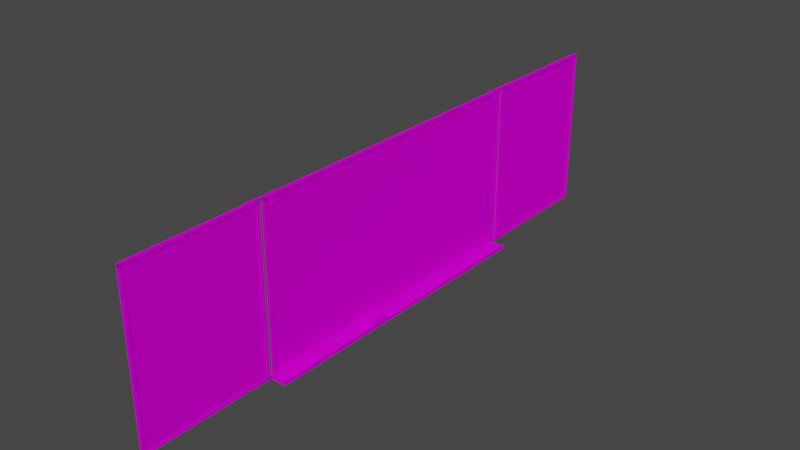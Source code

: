 # Source: ChalkBoard.blend  (saved by Blender 3.4.6; exported with 4.5.12 LTS)
import bpy
from mathutils import Matrix  # noqa: F401  (used for matrix-valued properties, if any)

bpy.ops.wm.read_factory_settings(use_empty=True)
scene = bpy.context.scene
scene.name = 'Scene'

# ---- collections
col_collection = bpy.data.collections.new('Collection'); scene.collection.children.link(col_collection)

# ---- images (referenced by path relative to the original .blend; pixels are not part of the script)
import os
ASSET_DIR = os.environ.get("B2B_ASSET_DIR", "")  # directory of the original .blend (textures are referenced by path, not embedded)
HERE = os.path.dirname(os.path.abspath(__file__))  # packed textures are extracted next to this script under _unpacked/

def load_image(name, relpath, width, height, colorspace="sRGB"):
    """Load a texture the original file referenced (path relative to the .blend, or extracted next to this script)."""
    p = next((c for c in (os.path.join(HERE, relpath), os.path.join(ASSET_DIR, relpath)) if relpath and os.path.exists(c)), "")
    if p:
        img = bpy.data.images.load(p, check_existing=True)
        img.name = name
    else:  # same state as the original file: an image datablock whose file is absent (Cycles renders it pink)
        img = bpy.data.images.new(name, width, height)
        img.source = "FILE"
        img.filepath = "//" + (relpath or name)
    img.colorspace_settings.name = colorspace
    return img
img_tex_tablica_napisy_jpg = load_image('tex_tablica_napisy.jpg', 'textures/tex_tablica_napisy.jpg', 1024, 1024, 'sRGB')
img_tex_tablica_metalness_png = load_image('tex_tablica_metalness.png', 'textures/tex_tablica_metalness.png', 1024, 1024, 'sRGB')
img_tablica_polka_texture_png = load_image('tablica_polka_texture.png', 'textures/tablica_polka_texture.png', 1024, 1024, 'sRGB')
img_tablica_polka_metalness_png = load_image('tablica_polka_metalness.png', 'textures/tablica_polka_metalness.png', 1024, 1024, 'sRGB')

# ---- materials (node trees are filled in below, after node groups)
mat_wire_184228153 = bpy.data.materials.new('wire_184228153')
mat_wire_184228153.use_transparent_shadow = False
mat_wire_184228153.roughness = 1.0
mat_wire_154215229 = bpy.data.materials.new('wire_154215229')
mat_wire_154215229.use_transparent_shadow = False
mat_wire_154215229.roughness = 1.0

# ---- material node trees
mat_wire_184228153.use_nodes = True; mat_wire_184228153.node_tree.nodes.clear()
_N = mat_wire_184228153.node_tree.nodes; _L = mat_wire_184228153.node_tree.links
n0 = _N.new('ShaderNodeOutputMaterial'); n0.name = 'Material Output'; n0.location = (280, 300)
n1 = _N.new('ShaderNodeBsdfPrincipled'); n1.name = 'Principled BSDF'; n1.location = (0, 300)
n1.distribution = 'GGX'
n1.subsurface_method = 'RANDOM_WALK_SKIN'
n1.inputs[2].default_value = 1.0
n1.inputs[3].default_value = 1.45
n1.inputs[13].default_value = 0.0
n1.inputs[27].default_value = (0.0, 0.0, 0.0, 1.0)
n1.inputs[28].default_value = 1.0
n2 = _N.new('ShaderNodeTexImage'); n2.name = 'Image Texture'; n2.location = (-334, 218)
n2.image = img_tex_tablica_napisy_jpg
n3 = _N.new('ShaderNodeTexCoord'); n3.name = 'Texture Coordinate'; n3.location = (-877, 171)
n4 = _N.new('ShaderNodeMapping'); n4.name = 'Mapping'; n4.location = (-697, 171)
n5 = _N.new('ShaderNodeTexImage'); n5.name = 'Image Texture.001'; n5.location = (-344, -85)
n5.image = img_tex_tablica_metalness_png
_L.new(n1.outputs[0], n0.inputs[0])
_L.new(n4.outputs[0], n2.inputs[0])
_L.new(n3.outputs[2], n4.inputs[0])
_L.new(n2.outputs[0], n1.inputs[0])
_L.new(n4.outputs[0], n5.inputs[0])
_L.new(n5.outputs[0], n1.inputs[1])
n0.is_active_output = True
mat_wire_154215229.use_nodes = True; mat_wire_154215229.node_tree.nodes.clear()
_N = mat_wire_154215229.node_tree.nodes; _L = mat_wire_154215229.node_tree.links
n0 = _N.new('ShaderNodeOutputMaterial'); n0.name = 'Material Output'; n0.location = (280, 300)
n1 = _N.new('ShaderNodeBsdfPrincipled'); n1.name = 'Principled BSDF'; n1.location = (0, 300)
n1.distribution = 'GGX'
n1.subsurface_method = 'RANDOM_WALK_SKIN'
n1.inputs[2].default_value = 1.0
n1.inputs[3].default_value = 1.45
n1.inputs[13].default_value = 0.0
n1.inputs[27].default_value = (0.0, 0.0, 0.0, 1.0)
n1.inputs[28].default_value = 1.0
n2 = _N.new('ShaderNodeMapping'); n2.name = 'Mapping'; n2.location = (-498, 150)
n3 = _N.new('ShaderNodeTexCoord'); n3.name = 'Texture Coordinate'; n3.location = (-678, 150)
n4 = _N.new('ShaderNodeTexImage'); n4.name = 'Image Texture'; n4.location = (-318, 190)
n4.image = img_tablica_polka_texture_png
n5 = _N.new('ShaderNodeTexImage'); n5.name = 'Image Texture.001'; n5.location = (-324, -109)
n5.image = img_tablica_polka_metalness_png
_L.new(n1.outputs[0], n0.inputs[0])
_L.new(n2.outputs[0], n4.inputs[0])
_L.new(n3.outputs[2], n2.inputs[0])
_L.new(n2.outputs[0], n5.inputs[0])
_L.new(n4.outputs[0], n1.inputs[0])
_L.new(n5.outputs[0], n1.inputs[1])
n0.is_active_output = True

# ---- world
world_world = bpy.data.worlds.new('World'); scene.world = world_world
world_world.use_nodes = True; world_world.node_tree.nodes.clear()
_N = world_world.node_tree.nodes; _L = world_world.node_tree.links
n0 = _N.new('ShaderNodeOutputWorld'); n0.name = 'World Output'; n0.location = (300, 300)
n1 = _N.new('ShaderNodeBackground'); n1.name = 'Background'; n1.location = (10, 300)
n1.inputs[0].default_value = (0.05088, 0.05088, 0.05088, 1.0)
_L.new(n1.outputs[0], n0.inputs[0])
n0.is_active_output = True
world_world.color = (0.05088, 0.05088, 0.05088)
world_world.use_sun_shadow = False
world_world.sun_shadow_jitter_overblur = 0.0

# ---- meshes
me_box002 = bpy.data.meshes.new('Box002')
me_box002.from_pydata([(99.11, -49.01, 0.2578), (177.5, -49.01, 0.2578), (177.5, 48.99, 0.2578), (99.11, 48.99, 0.2578), (98.3, 48.51, -1.242), (98.3, 50.01, -1.242), (178.3, 50.01, -1.242), (178.3, 48.51, -1.242), (98.3, 48.51, 0.7578), (178.3, 48.51, 0.7578), (178.3, 50.01, 0.7578), (98.3, 50.01, 0.7578), (176.8, -50.01, -1.242), (176.8, 49.99, -1.242), (178.3, 49.99, -1.242), (178.3, -50.01, -1.242), (176.8, -50.01, 0.7578), (178.3, -50.01, 0.7578), (178.3, 49.99, 0.7578), (176.8, 49.99, 0.7578), (98.3, -50.0, -1.242), (98.3, -48.5, -1.242), (178.3, -48.5, -1.242), (178.3, -50.0, -1.242), (98.3, -50.0, 0.7578), (178.3, -50.0, 0.7578), (178.3, -48.5, 0.7578), (98.3, -48.5, 0.7578), (93.63, -50.01, -1.242), (93.63, 49.99, -1.242), (95.13, 49.99, -1.242), (95.13, -50.01, -1.242), (93.63, -50.01, 0.7578), (95.13, -50.01, 0.7578), (95.13, 49.99, 0.7578), (93.63, 49.99, 0.7578), (-94.84, -50.02, -1.242), (-94.84, -48.52, -1.242), (95.16, -48.52, -1.242), (95.16, -50.02, -1.242), (-94.84, -50.02, 0.7578), (95.16, -50.02, 0.7578), (95.16, -48.52, 0.7578), (-94.84, -48.52, 0.7578), (-92.94, -49.01, 0.2578), (93.26, -49.01, 0.2578), (93.26, 48.99, 0.2578), (-92.94, 48.99, 0.2578), (89.36, -45.36, 1.03), (89.36, -44.68, 0.8101), (88.96, -44.81, 0.8101), (88.71, -45.15, 0.8101), (88.71, -45.57, 0.8101), (88.96, -45.91, 0.8101), (89.36, -46.04, 0.8101), (89.75, -45.91, 0.8101), (90.0, -45.57, 0.8101), (90.0, -45.15, 0.8101), (89.75, -44.81, 0.8101), (89.36, -44.26, 0.2334), (88.71, -44.47, 0.2334), (88.31, -45.02, 0.2334), (88.31, -45.7, 0.2334), (88.71, -46.25, 0.2334), (89.36, -46.46, 0.2334), (90.0, -46.25, 0.2334), (90.4, -45.7, 0.2334), (90.4, -45.02, 0.2334), (90.0, -44.47, 0.2334), (89.36, 45.35, 1.03), (89.36, 46.03, 0.8101), (88.96, 45.9, 0.8101), (88.71, 45.56, 0.8101), (88.71, 45.14, 0.8101), (88.96, 44.81, 0.8101), (89.36, 44.68, 0.8101), (89.75, 44.81, 0.8101), (90.0, 45.14, 0.8101), (90.0, 45.56, 0.8101), (89.75, 45.9, 0.8101), (89.36, 46.45, 0.2334), (88.71, 46.24, 0.2334), (88.31, 45.69, 0.2334), (88.31, 45.02, 0.2334), (88.71, 44.47, 0.2334), (89.36, 44.26, 0.2334), (90.0, 44.47, 0.2334), (90.4, 45.02, 0.2334), (90.4, 45.69, 0.2334), (90.0, 46.24, 0.2334), (-94.84, 48.49, -1.242), (-94.84, 49.99, -1.242), (95.16, 49.99, -1.242), (95.16, 48.49, -1.242), (-94.84, 48.49, 0.7578), (95.16, 48.49, 0.7578), (95.16, 49.99, 0.7578), (-94.84, 49.99, 0.7578), (96.76, 49.98, -0.9522), (96.76, 50.48, -0.9522), (108.3, 50.48, -0.9522), (108.3, 49.98, -0.9522), (96.76, 49.98, 0.5478), (108.3, 49.98, 0.5478), (108.3, 50.48, 0.5478), (96.76, 50.48, 0.5478), (98.25, -50.01, -1.242), (98.25, 49.99, -1.242), (99.75, 49.99, -1.242), (99.75, -50.01, -1.242), (98.25, -50.01, 0.7578), (99.75, -50.01, 0.7578), (99.75, 49.99, 0.7578), (98.25, 49.99, 0.7578), (96.76, 51.03, -0.123), (96.76, 50.81, -0.4655), (96.56, 50.81, -0.4001), (96.44, 50.81, -0.2289), (96.44, 50.81, -0.01719), (96.56, 50.81, 0.154), (96.76, 50.81, 0.2194), (96.97, 50.81, 0.154), (97.09, 50.81, -0.01719), (97.09, 50.81, -0.2289), (96.97, 50.81, -0.4001), (96.76, 50.24, -0.6772), (96.44, 50.24, -0.5714), (96.24, 50.24, -0.2943), (96.24, 50.24, 0.04821), (96.44, 50.24, 0.3253), (96.76, 50.24, 0.4311), (97.09, 50.24, 0.3253), (97.29, 50.24, 0.04821), (97.29, 50.24, -0.2943), (97.09, 50.24, -0.5714), (85.17, 49.98, -0.9522), (85.17, 50.48, -0.9522), (96.75, 50.48, -0.9522), (96.75, 49.98, -0.9522), (85.17, 49.98, 0.5478), (96.75, 49.98, 0.5478), (96.75, 50.48, 0.5478), (85.17, 50.48, 0.5478), (85.17, -50.52, -0.9522), (85.17, -50.02, -0.9522), (96.75, -50.02, -0.9522), (96.75, -50.52, -0.9522), (85.17, -50.52, 0.5478), (96.75, -50.52, 0.5478), (96.75, -50.02, 0.5478), (85.17, -50.02, 0.5478), (96.76, -50.52, -0.9522), (96.76, -50.02, -0.9522), (108.3, -50.02, -0.9522), (108.3, -50.52, -0.9522), (96.76, -50.52, 0.5478), (108.3, -50.52, 0.5478), (108.3, -50.02, 0.5478), (96.76, -50.02, 0.5478), (96.76, -51.11, -0.2236), (96.76, -50.92, 0.1368), (96.56, -50.92, 0.07161), (96.44, -50.9, -0.099), (96.44, -50.88, -0.3098), (96.56, -50.87, -0.4804), (96.76, -50.86, -0.5456), (96.97, -50.87, -0.4804), (97.09, -50.88, -0.3098), (97.09, -50.9, -0.099), (96.97, -50.92, 0.07161), (96.76, -50.37, 0.3979), (96.44, -50.36, 0.2925), (96.24, -50.33, 0.01651), (96.24, -50.3, -0.3247), (96.44, -50.28, -0.6007), (96.76, -50.27, -0.7061), (97.09, -50.28, -0.6007), (97.29, -50.3, -0.3247), (97.29, -50.33, 0.01651), (97.09, -50.36, 0.2925), (-108.0, -50.52, -0.9522), (-108.0, -50.02, -0.9522), (-96.41, -50.02, -0.9522), (-96.41, -50.52, -0.9522), (-108.0, -50.52, 0.5478), (-96.41, -50.52, 0.5478), (-96.41, -50.02, 0.5478), (-108.0, -50.02, 0.5478), (-96.41, -50.52, -0.9522), (-96.41, -50.02, -0.9522), (-84.83, -50.02, -0.9522), (-84.83, -50.52, -0.9522), (-96.41, -50.52, 0.5478), (-84.83, -50.52, 0.5478), (-84.83, -50.02, 0.5478), (-96.41, -50.02, 0.5478), (-96.4, -51.11, -0.2236), (-96.4, -50.92, 0.1368), (-96.6, -50.92, 0.07161), (-96.73, -50.9, -0.099), (-96.73, -50.88, -0.3098), (-96.6, -50.87, -0.4804), (-96.4, -50.86, -0.5456), (-96.2, -50.87, -0.4804), (-96.07, -50.88, -0.3098), (-96.07, -50.9, -0.099), (-96.2, -50.92, 0.07161), (-96.4, -50.37, 0.3979), (-96.73, -50.36, 0.2925), (-96.93, -50.33, 0.01651), (-96.93, -50.3, -0.3247), (-96.73, -50.28, -0.6007), (-96.4, -50.27, -0.7061), (-96.07, -50.28, -0.6007), (-95.87, -50.3, -0.3247), (-95.87, -50.33, 0.01651), (-96.07, -50.36, 0.2925), (-90.06, -45.36, 1.03), (-90.06, -44.68, 0.8101), (-90.46, -44.81, 0.8101), (-90.71, -45.15, 0.8101), (-90.71, -45.57, 0.8101), (-90.46, -45.91, 0.8101), (-90.06, -46.04, 0.8101), (-89.66, -45.91, 0.8101), (-89.42, -45.57, 0.8101), (-89.42, -45.15, 0.8101), (-89.66, -44.81, 0.8101), (-90.06, -44.26, 0.2334), (-90.71, -44.47, 0.2334), (-91.1, -45.02, 0.2334), (-91.1, -45.7, 0.2334), (-90.71, -46.25, 0.2334), (-90.06, -46.46, 0.2334), (-89.42, -46.25, 0.2334), (-89.02, -45.7, 0.2334), (-89.02, -45.02, 0.2334), (-89.42, -44.47, 0.2334), (-94.84, -50.01, -1.242), (-94.84, 49.99, -1.242), (-93.34, 49.99, -1.242), (-93.34, -50.01, -1.242), (-94.84, -50.01, 0.7578), (-93.34, -50.01, 0.7578), (-93.34, 49.99, 0.7578), (-94.84, 49.99, 0.7578), (-99.79, -50.01, -1.242), (-99.79, 49.99, -1.242), (-98.29, 49.99, -1.242), (-98.29, -50.01, -1.242), (-99.79, -50.01, 0.7578), (-98.29, -50.01, 0.7578), (-98.29, 49.99, 0.7578), (-99.79, 49.99, 0.7578), (-178.3, -50.0, -1.242), (-178.3, -48.5, -1.242), (-98.32, -48.5, -1.242), (-98.32, -50.0, -1.242), (-178.3, -50.0, 0.7578), (-98.32, -50.0, 0.7578), (-98.32, -48.5, 0.7578), (-178.3, -48.5, 0.7578), (-90.06, 45.63, 1.03), (-90.06, 46.31, 0.8101), (-90.46, 46.18, 0.8101), (-90.71, 45.84, 0.8101), (-90.71, 45.42, 0.8101), (-90.46, 45.08, 0.8101), (-90.06, 44.95, 0.8101), (-89.66, 45.08, 0.8101), (-89.42, 45.42, 0.8101), (-89.42, 45.84, 0.8101), (-89.66, 46.18, 0.8101), (-90.06, 46.73, 0.2334), (-90.71, 46.52, 0.2334), (-91.1, 45.97, 0.2334), (-91.1, 45.29, 0.2334), (-90.71, 44.74, 0.2334), (-90.06, 44.53, 0.2334), (-89.42, 44.74, 0.2334), (-89.02, 45.29, 0.2334), (-89.02, 45.97, 0.2334), (-89.42, 46.52, 0.2334), (-96.43, 51.03, -0.123), (-96.43, 50.81, -0.4655), (-96.64, 50.81, -0.4001), (-96.76, 50.81, -0.2289), (-96.76, 50.81, -0.01719), (-96.64, 50.81, 0.154), (-96.43, 50.81, 0.2194), (-96.23, 50.81, 0.154), (-96.11, 50.81, -0.01719), (-96.11, 50.81, -0.2289), (-96.23, 50.81, -0.4001), (-96.43, 50.24, -0.6772), (-96.76, 50.24, -0.5714), (-96.96, 50.24, -0.2943), (-96.96, 50.24, 0.04821), (-96.76, 50.24, 0.3253), (-96.43, 50.24, 0.4311), (-96.11, 50.24, 0.3253), (-95.91, 50.24, 0.04821), (-95.91, 50.24, -0.2943), (-96.11, 50.24, -0.5714), (-96.44, 49.98, -0.9522), (-96.44, 50.48, -0.9522), (-84.86, 50.48, -0.9522), (-84.86, 49.98, -0.9522), (-96.44, 49.98, 0.5478), (-84.86, 49.98, 0.5478), (-84.86, 50.48, 0.5478), (-96.44, 50.48, 0.5478), (-108.0, 49.98, -0.9522), (-108.0, 50.48, -0.9522), (-96.44, 50.48, -0.9522), (-96.44, 49.98, -0.9522), (-108.0, 49.98, 0.5478), (-96.44, 49.98, 0.5478), (-96.44, 50.48, 0.5478), (-108.0, 50.48, 0.5478), (-178.3, 48.49, -1.242), (-178.3, 49.99, -1.242), (-98.32, 49.99, -1.242), (-98.32, 48.49, -1.242), (-178.3, 48.49, 0.7578), (-98.32, 48.49, 0.7578), (-98.32, 49.99, 0.7578), (-178.3, 49.99, 0.7578), (-178.4, -50.01, -1.242), (-178.4, 49.99, -1.242), (-176.9, 49.99, -1.242), (-176.9, -50.01, -1.242), (-178.4, -50.01, 0.7578), (-176.9, -50.01, 0.7578), (-176.9, 49.99, 0.7578), (-178.4, 49.99, 0.7578), (-177.6, -49.05, 0.2578), (-99.1, -49.05, 0.2578), (-99.1, 49.03, 0.2578), (-177.6, 49.03, 0.2578)], [], [(0, 1, 2, 3), (4, 5, 6, 7), (8, 9, 10, 11), (4, 7, 9, 8), (7, 6, 10, 9), (6, 5, 11, 10), (5, 4, 8, 11), (12, 13, 14, 15), (16, 17, 18, 19), (12, 15, 17, 16), (15, 14, 18, 17), (14, 13, 19, 18), (13, 12, 16, 19), (20, 21, 22, 23), (24, 25, 26, 27), (20, 23, 25, 24), (23, 22, 26, 25), (22, 21, 27, 26), (21, 20, 24, 27), (28, 29, 30, 31), (32, 33, 34, 35), (28, 31, 33, 32), (31, 30, 34, 33), (30, 29, 35, 34), (29, 28, 32, 35), (36, 37, 38, 39), (40, 41, 42, 43), (36, 39, 41, 40), (39, 38, 42, 41), (38, 37, 43, 42), (37, 36, 40, 43), (44, 45, 46, 47), (48, 49, 50), (48, 50, 51), (48, 51, 52), (48, 52, 53), (48, 53, 54), (48, 54, 55), (48, 55, 56), (48, 56, 57), (48, 57, 58), (48, 58, 49), (49, 59, 60, 50), (50, 60, 61, 51), (51, 61, 62, 52), (52, 62, 63, 53), (53, 63, 64, 54), (54, 64, 65, 55), (55, 65, 66, 56), (56, 66, 67, 57), (57, 67, 68, 58), (58, 68, 59, 49), (69, 70, 71), (69, 71, 72), (69, 72, 73), (69, 73, 74), (69, 74, 75), (69, 75, 76), (69, 76, 77), (69, 77, 78), (69, 78, 79), (69, 79, 70), (70, 80, 81, 71), (71, 81, 82, 72), (72, 82, 83, 73), (73, 83, 84, 74), (74, 84, 85, 75), (75, 85, 86, 76), (76, 86, 87, 77), (77, 87, 88, 78), (78, 88, 89, 79), (79, 89, 80, 70), (90, 91, 92, 93), (94, 95, 96, 97), (90, 93, 95, 94), (93, 92, 96, 95), (92, 91, 97, 96), (91, 90, 94, 97), (98, 99, 100, 101), (102, 103, 104, 105), (98, 101, 103, 102), (101, 100, 104, 103), (100, 99, 105, 104), (99, 98, 102, 105), (106, 107, 108, 109), (110, 111, 112, 113), (106, 109, 111, 110), (109, 108, 112, 111), (108, 107, 113, 112), (107, 106, 110, 113), (114, 115, 116), (114, 116, 117), (114, 117, 118), (114, 118, 119), (114, 119, 120), (114, 120, 121), (114, 121, 122), (114, 122, 123), (114, 123, 124), (114, 124, 115), (115, 125, 126, 116), (116, 126, 127, 117), (117, 127, 128, 118), (118, 128, 129, 119), (119, 129, 130, 120), (120, 130, 131, 121), (121, 131, 132, 122), (122, 132, 133, 123), (123, 133, 134, 124), (124, 134, 125, 115), (135, 136, 137, 138), (139, 140, 141, 142), (135, 138, 140, 139), (138, 137, 141, 140), (137, 136, 142, 141), (136, 135, 139, 142), (143, 144, 145, 146), (147, 148, 149, 150), (143, 146, 148, 147), (146, 145, 149, 148), (145, 144, 150, 149), (144, 143, 147, 150), (151, 152, 153, 154), (155, 156, 157, 158), (151, 154, 156, 155), (154, 153, 157, 156), (153, 152, 158, 157), (152, 151, 155, 158), (159, 160, 161), (159, 161, 162), (159, 162, 163), (159, 163, 164), (159, 164, 165), (159, 165, 166), (159, 166, 167), (159, 167, 168), (159, 168, 169), (159, 169, 160), (160, 170, 171, 161), (161, 171, 172, 162), (162, 172, 173, 163), (163, 173, 174, 164), (164, 174, 175, 165), (165, 175, 176, 166), (166, 176, 177, 167), (167, 177, 178, 168), (168, 178, 179, 169), (169, 179, 170, 160), (180, 181, 182, 183), (184, 185, 186, 187), (180, 183, 185, 184), (183, 182, 186, 185), (182, 181, 187, 186), (181, 180, 184, 187), (188, 189, 190, 191), (192, 193, 194, 195), (188, 191, 193, 192), (191, 190, 194, 193), (190, 189, 195, 194), (189, 188, 192, 195), (196, 197, 198), (196, 198, 199), (196, 199, 200), (196, 200, 201), (196, 201, 202), (196, 202, 203), (196, 203, 204), (196, 204, 205), (196, 205, 206), (196, 206, 197), (197, 207, 208, 198), (198, 208, 209, 199), (199, 209, 210, 200), (200, 210, 211, 201), (201, 211, 212, 202), (202, 212, 213, 203), (203, 213, 214, 204), (204, 214, 215, 205), (205, 215, 216, 206), (206, 216, 207, 197), (217, 218, 219), (217, 219, 220), (217, 220, 221), (217, 221, 222), (217, 222, 223), (217, 223, 224), (217, 224, 225), (217, 225, 226), (217, 226, 227), (217, 227, 218), (218, 228, 229, 219), (219, 229, 230, 220), (220, 230, 231, 221), (221, 231, 232, 222), (222, 232, 233, 223), (223, 233, 234, 224), (224, 234, 235, 225), (225, 235, 236, 226), (226, 236, 237, 227), (227, 237, 228, 218), (238, 239, 240, 241), (242, 243, 244, 245), (238, 241, 243, 242), (241, 240, 244, 243), (240, 239, 245, 244), (239, 238, 242, 245), (246, 247, 248, 249), (250, 251, 252, 253), (246, 249, 251, 250), (249, 248, 252, 251), (248, 247, 253, 252), (247, 246, 250, 253), (254, 255, 256, 257), (258, 259, 260, 261), (254, 257, 259, 258), (257, 256, 260, 259), (256, 255, 261, 260), (255, 254, 258, 261), (262, 263, 264), (262, 264, 265), (262, 265, 266), (262, 266, 267), (262, 267, 268), (262, 268, 269), (262, 269, 270), (262, 270, 271), (262, 271, 272), (262, 272, 263), (263, 273, 274, 264), (264, 274, 275, 265), (265, 275, 276, 266), (266, 276, 277, 267), (267, 277, 278, 268), (268, 278, 279, 269), (269, 279, 280, 270), (270, 280, 281, 271), (271, 281, 282, 272), (272, 282, 273, 263), (283, 284, 285), (283, 285, 286), (283, 286, 287), (283, 287, 288), (283, 288, 289), (283, 289, 290), (283, 290, 291), (283, 291, 292), (283, 292, 293), (283, 293, 284), (284, 294, 295, 285), (285, 295, 296, 286), (286, 296, 297, 287), (287, 297, 298, 288), (288, 298, 299, 289), (289, 299, 300, 290), (290, 300, 301, 291), (291, 301, 302, 292), (292, 302, 303, 293), (293, 303, 294, 284), (304, 305, 306, 307), (308, 309, 310, 311), (304, 307, 309, 308), (307, 306, 310, 309), (306, 305, 311, 310), (305, 304, 308, 311), (312, 313, 314, 315), (316, 317, 318, 319), (312, 315, 317, 316), (315, 314, 318, 317), (314, 313, 319, 318), (313, 312, 316, 319), (320, 321, 322, 323), (324, 325, 326, 327), (320, 323, 325, 324), (323, 322, 326, 325), (322, 321, 327, 326), (321, 320, 324, 327), (328, 329, 330, 331), (332, 333, 334, 335), (328, 331, 333, 332), (331, 330, 334, 333), (330, 329, 335, 334), (329, 328, 332, 335), (336, 337, 338, 339)])
_uv = me_box002.uv_layers.new(name='UVMap')
_uv.uv.foreach_set('vector', [0.3341, 0.5807, 0.5606, 0.5807, 0.5606, 0.8637, 0.3341, 0.8637, 0.251, 0.8869, 0.251, 0.8912, 0.02, 0.8912, 0.02, 0.8869, 0.2785, 0.8869, 0.5095, 0.8869, 0.5095, 0.8912, 0.2785, 0.8912, 0.2785, 0.9743, 0.5095, 0.9743, 0.5095, 0.98, 0.2785, 0.98, 0.5847, 0.7994, 0.589, 0.7994, 0.589, 0.805, 0.5847, 0.805, 0.6642, 0.8272, 0.8952, 0.8272, 0.8952, 0.8329, 0.6642, 0.8329, 0.5847, 0.5767, 0.589, 0.5767, 0.589, 0.5824, 0.5847, 0.5824, 0.8402, 0.1393, 0.8402, 0.4274, 0.8352, 0.4274, 0.8352, 0.1393, 0.6125, 0.1393, 0.6175, 0.1393, 0.6175, 0.4274, 0.6125, 0.4274, 0.9226, 0.4176, 0.927, 0.4176, 0.927, 0.4233, 0.9226, 0.4233, 0.02, 0.7198, 0.3088, 0.7198, 0.3088, 0.7255, 0.02, 0.7255, 0.9545, 0.4176, 0.9588, 0.4176, 0.9588, 0.4233, 0.9545, 0.4233, 0.5926, 0.0518, 0.8814, 0.0518, 0.8814, 0.0575, 0.5926, 0.0575, 0.5095, 0.9147, 0.5095, 0.919, 0.2785, 0.919, 0.2785, 0.9147, 0.02, 0.9147, 0.251, 0.9147, 0.251, 0.919, 0.02, 0.919, 0.2785, 0.9425, 0.5095, 0.9425, 0.5095, 0.9482, 0.2785, 0.9482, 0.5847, 0.7676, 0.589, 0.7676, 0.589, 0.7732, 0.5847, 0.7732, 0.6642, 0.859, 0.8952, 0.859, 0.8952, 0.8647, 0.6642, 0.8647, 0.5847, 0.5449, 0.589, 0.5449, 0.589, 0.5505, 0.5847, 0.5505, 0.868, 0.1393, 0.868, 0.4274, 0.863, 0.4274, 0.863, 0.1393, 0.7238, 0.1393, 0.7289, 0.1393, 0.7289, 0.4274, 0.7238, 0.4274, 0.5847, 0.7039, 0.589, 0.7039, 0.589, 0.7096, 0.5847, 0.7096, 0.02, 0.6085, 0.3088, 0.6085, 0.3088, 0.6142, 0.02, 0.6142, 0.9226, 0.9226, 0.927, 0.9226, 0.927, 0.9283, 0.9226, 0.9283, 0.02, 0.6363, 0.3088, 0.6363, 0.3088, 0.642, 0.02, 0.642, 0.5637, 0.1472, 0.5636, 0.1567, 0.02, 0.1567, 0.0201, 0.1472, 0.02, 0.2109, 0.5636, 0.2109, 0.5636, 0.2204, 0.0201, 0.2204, 0.02, 0.1154, 0.5649, 0.1154, 0.5649, 0.1249, 0.0201, 0.1249, 0.6125, 0.4852, 0.6168, 0.4852, 0.6168, 0.4909, 0.6125, 0.4909, 0.02, 0.0518, 0.5649, 0.0518, 0.5649, 0.0613, 0.0201, 0.0613, 0.5847, 0.6403, 0.589, 0.6403, 0.589, 0.646, 0.5847, 0.646, 0.02, 0.2745, 0.5577, 0.2745, 0.5577, 0.5575, 0.02, 0.5575, 0.9267, 0.3952, 0.9248, 0.396, 0.9247, 0.3948, 0.9267, 0.3948, 0.9247, 0.3948, 0.925, 0.3937, 0.9269, 0.3944, 0.925, 0.3937, 0.9257, 0.3927, 0.9273, 0.394, 0.9257, 0.3927, 0.9268, 0.3921, 0.9277, 0.3939, 0.9268, 0.3921, 0.9279, 0.3918, 0.9282, 0.3939, 0.9279, 0.3918, 0.9291, 0.3921, 0.9286, 0.394, 0.9291, 0.3921, 0.9302, 0.3927, 0.929, 0.3944, 0.9302, 0.3927, 0.9309, 0.3937, 0.9292, 0.3948, 0.9309, 0.3937, 0.9312, 0.3948, 0.9292, 0.3952, 0.9312, 0.3948, 0.9311, 0.396, 0.9248, 0.396, 0.9228, 0.3966, 0.9226, 0.3946, 0.9247, 0.3948, 0.9247, 0.3948, 0.9226, 0.3946, 0.9232, 0.3928, 0.925, 0.3937, 0.925, 0.3937, 0.9232, 0.3928, 0.9244, 0.3912, 0.9257, 0.3927, 0.9257, 0.3927, 0.9244, 0.3912, 0.926, 0.3902, 0.9268, 0.3921, 0.9268, 0.3921, 0.926, 0.3902, 0.9279, 0.3898, 0.9279, 0.3918, 0.9279, 0.3918, 0.9279, 0.3898, 0.9299, 0.3902, 0.9291, 0.3921, 0.9291, 0.3921, 0.9299, 0.3902, 0.9315, 0.3912, 0.9302, 0.3927, 0.9302, 0.3927, 0.9315, 0.3912, 0.9327, 0.3928, 0.9309, 0.3937, 0.9309, 0.3937, 0.9327, 0.3928, 0.9332, 0.3946, 0.9312, 0.3948, 0.9312, 0.3948, 0.9332, 0.3946, 0.9331, 0.3966, 0.9311, 0.396, 0.9267, 0.3674, 0.9248, 0.3682, 0.9247, 0.367, 0.9267, 0.3669, 0.9247, 0.367, 0.925, 0.3658, 0.9269, 0.3665, 0.925, 0.3658, 0.9257, 0.3649, 0.9273, 0.3662, 0.9257, 0.3649, 0.9268, 0.3642, 0.9277, 0.366, 0.9268, 0.3642, 0.9279, 0.364, 0.9282, 0.366, 0.9279, 0.364, 0.9291, 0.3642, 0.9286, 0.3662, 0.9291, 0.3642, 0.9302, 0.3649, 0.929, 0.3665, 0.9302, 0.3649, 0.9309, 0.3658, 0.9292, 0.3669, 0.9309, 0.3658, 0.9312, 0.367, 0.9292, 0.3674, 0.9312, 0.367, 0.9311, 0.3682, 0.9248, 0.3682, 0.9228, 0.3688, 0.9226, 0.3668, 0.9247, 0.367, 0.9247, 0.367, 0.9226, 0.3668, 0.9232, 0.3649, 0.925, 0.3658, 0.925, 0.3658, 0.9232, 0.3649, 0.9244, 0.3634, 0.9257, 0.3649, 0.9257, 0.3649, 0.9244, 0.3634, 0.926, 0.3623, 0.9268, 0.3642, 0.9268, 0.3642, 0.926, 0.3623, 0.9279, 0.362, 0.9279, 0.364, 0.9279, 0.364, 0.9279, 0.362, 0.9299, 0.3623, 0.9291, 0.3642, 0.9291, 0.3642, 0.9299, 0.3623, 0.9315, 0.3634, 0.9302, 0.3649, 0.9302, 0.3649, 0.9315, 0.3634, 0.9327, 0.3649, 0.9309, 0.3658, 0.9309, 0.3658, 0.9327, 0.3649, 0.9332, 0.3668, 0.9312, 0.367, 0.9312, 0.367, 0.9332, 0.3668, 0.9331, 0.3688, 0.9311, 0.3682, 0.5637, 0.1791, 0.5636, 0.1885, 0.02, 0.1885, 0.0201, 0.1791, 0.02, 0.2427, 0.5636, 0.2427, 0.5636, 0.2522, 0.0201, 0.2522, 0.02, 0.0836, 0.5649, 0.0836, 0.5649, 0.0931, 0.0201, 0.0931, 0.9584, 0.362, 0.9628, 0.362, 0.9628, 0.3676, 0.9584, 0.3676, 0.02, 0.02, 0.5649, 0.02, 0.5649, 0.0295, 0.0201, 0.0295, 0.5847, 0.6085, 0.589, 0.6085, 0.589, 0.6142, 0.5847, 0.6142, 0.9601, 0.5489, 0.9601, 0.5503, 0.9266, 0.5503, 0.9266, 0.5489, 0.9266, 0.6562, 0.9601, 0.6562, 0.9601, 0.6577, 0.9266, 0.6577, 0.9226, 0.2785, 0.9561, 0.2785, 0.9561, 0.2827, 0.9226, 0.2827, 0.6165, 0.859, 0.6179, 0.859, 0.6179, 0.8633, 0.6165, 0.8633, 0.9067, 0.1075, 0.9402, 0.1075, 0.9402, 0.1117, 0.9067, 0.1117, 0.6165, 0.7676, 0.6179, 0.7676, 0.6179, 0.7718, 0.6165, 0.7718, 0.7845, 0.1393, 0.7845, 0.4274, 0.7795, 0.4274, 0.7795, 0.1393, 0.5847, 0.1512, 0.5897, 0.1512, 0.5897, 0.4393, 0.5847, 0.4393, 0.6125, 0.5489, 0.6168, 0.5489, 0.6168, 0.5545, 0.6125, 0.5545, 0.02, 0.7477, 0.3088, 0.7477, 0.3088, 0.7533, 0.02, 0.7533, 0.5847, 0.7358, 0.589, 0.7358, 0.589, 0.7414, 0.5847, 0.7414, 0.02, 0.5807, 0.3088, 0.5807, 0.3088, 0.5863, 0.02, 0.5863, 0.9611, 0.8627, 0.96, 0.8623, 0.9603, 0.8618, 0.9613, 0.8624, 0.9603, 0.8618, 0.9608, 0.8613, 0.9616, 0.8622, 0.9608, 0.8613, 0.9613, 0.861, 0.9619, 0.862, 0.9613, 0.861, 0.9619, 0.8609, 0.9623, 0.8619, 0.9619, 0.8609, 0.9625, 0.8608, 0.9626, 0.8619, 0.9625, 0.8608, 0.9631, 0.8609, 0.963, 0.862, 0.9631, 0.8609, 0.9637, 0.861, 0.9633, 0.8622, 0.9637, 0.861, 0.9642, 0.8613, 0.9636, 0.8624, 0.9642, 0.8613, 0.9646, 0.8618, 0.9639, 0.8627, 0.9646, 0.8618, 0.965, 0.8623, 0.96, 0.8623, 0.9584, 0.8614, 0.959, 0.8606, 0.9603, 0.8618, 0.9603, 0.8618, 0.959, 0.8606, 0.9597, 0.8599, 0.9608, 0.8613, 0.9608, 0.8613, 0.9597, 0.8599, 0.9606, 0.8594, 0.9613, 0.861, 0.9613, 0.861, 0.9606, 0.8594, 0.9615, 0.8591, 0.9619, 0.8609, 0.9619, 0.8609, 0.9615, 0.8591, 0.9625, 0.859, 0.9625, 0.8608, 0.9625, 0.8608, 0.9625, 0.859, 0.9635, 0.8591, 0.9631, 0.8609, 0.9631, 0.8609, 0.9635, 0.8591, 0.9644, 0.8594, 0.9637, 0.861, 0.9637, 0.861, 0.9644, 0.8594, 0.9652, 0.8599, 0.9642, 0.8613, 0.9642, 0.8613, 0.9652, 0.8599, 0.9659, 0.8606, 0.9646, 0.8618, 0.9646, 0.8618, 0.9659, 0.8606, 0.9665, 0.8614, 0.965, 0.8623, 0.9561, 0.7636, 0.9561, 0.765, 0.9226, 0.765, 0.9226, 0.7636, 0.02, 0.859, 0.0534, 0.859, 0.0534, 0.8605, 0.02, 0.8605, 0.9226, 0.1393, 0.9561, 0.1393, 0.9561, 0.1435, 0.9226, 0.1435, 0.6165, 0.8312, 0.6179, 0.8312, 0.6179, 0.8354, 0.6165, 0.8354, 0.9266, 0.5727, 0.9601, 0.5727, 0.9601, 0.577, 0.9266, 0.577, 0.6165, 0.6085, 0.6179, 0.6085, 0.6179, 0.6128, 0.6165, 0.6128, 0.9601, 0.4773, 0.9601, 0.4787, 0.9266, 0.4787, 0.9266, 0.4773, 0.9266, 0.6801, 0.9601, 0.6801, 0.9601, 0.6815, 0.9266, 0.6815, 0.9266, 0.7039, 0.9601, 0.7039, 0.9601, 0.7082, 0.9266, 0.7082, 0.6403, 0.5807, 0.6418, 0.5807, 0.6418, 0.5849, 0.6403, 0.5849, 0.9067, 0.0518, 0.9402, 0.0518, 0.9402, 0.0561, 0.9067, 0.0561, 0.6403, 0.5171, 0.6418, 0.5171, 0.6418, 0.5213, 0.6403, 0.5213, 0.9601, 0.4534, 0.9601, 0.4549, 0.9266, 0.4549, 0.9266, 0.4534, 0.9266, 0.525, 0.9601, 0.525, 0.9601, 0.5264, 0.9266, 0.5264, 0.9266, 0.6006, 0.9601, 0.6006, 0.9601, 0.6048, 0.9266, 0.6048, 0.6165, 0.6403, 0.6179, 0.6403, 0.6179, 0.6446, 0.6165, 0.6446, 0.9226, 0.1671, 0.9561, 0.1671, 0.9561, 0.1714, 0.9226, 0.1714, 0.6165, 0.6721, 0.6179, 0.6721, 0.6179, 0.6764, 0.6165, 0.6764, 0.9611, 0.8945, 0.96, 0.8941, 0.9603, 0.8936, 0.9613, 0.8942, 0.9603, 0.8936, 0.9608, 0.8932, 0.9616, 0.894, 0.9608, 0.8932, 0.9613, 0.8929, 0.9619, 0.8938, 0.9613, 0.8929, 0.9619, 0.8927, 0.9623, 0.8938, 0.9619, 0.8927, 0.9625, 0.8926, 0.9626, 0.8938, 0.9625, 0.8926, 0.9631, 0.8927, 0.963, 0.8938, 0.9631, 0.8927, 0.9636, 0.8929, 0.9633, 0.894, 0.9636, 0.8929, 0.9642, 0.8932, 0.9636, 0.8942, 0.9642, 0.8932, 0.9646, 0.8936, 0.9639, 0.8945, 0.9646, 0.8936, 0.965, 0.8941, 0.96, 0.8941, 0.9584, 0.8932, 0.959, 0.8924, 0.9603, 0.8936, 0.9603, 0.8936, 0.959, 0.8924, 0.9597, 0.8917, 0.9608, 0.8932, 0.9608, 0.8932, 0.9597, 0.8917, 0.9606, 0.8912, 0.9613, 0.8929, 0.9613, 0.8929, 0.9606, 0.8912, 0.9615, 0.8909, 0.9619, 0.8927, 0.9619, 0.8927, 0.9615, 0.8909, 0.9625, 0.8908, 0.9625, 0.8926, 0.9625, 0.8926, 0.9625, 0.8908, 0.9634, 0.8909, 0.9631, 0.8927, 0.9631, 0.8927, 0.9634, 0.8909, 0.9644, 0.8912, 0.9636, 0.8929, 0.9636, 0.8929, 0.9644, 0.8912, 0.9652, 0.8917, 0.9642, 0.8932, 0.9642, 0.8932, 0.9652, 0.8917, 0.9659, 0.8924, 0.9646, 0.8936, 0.9646, 0.8936, 0.9659, 0.8924, 0.9665, 0.8932, 0.965, 0.8941, 0.9561, 0.8272, 0.9561, 0.8287, 0.9226, 0.8287, 0.9226, 0.8272, 0.9266, 0.7318, 0.9601, 0.7318, 0.9601, 0.7332, 0.9266, 0.7332, 0.9226, 0.2228, 0.9561, 0.2228, 0.9561, 0.227, 0.9226, 0.227, 0.6165, 0.7039, 0.6179, 0.7039, 0.6179, 0.7082, 0.6165, 0.7082, 0.9067, 0.024, 0.9402, 0.024, 0.9402, 0.0282, 0.9067, 0.0282, 0.6165, 0.7994, 0.6179, 0.7994, 0.6179, 0.8036, 0.6165, 0.8036, 0.1727, 0.859, 0.1727, 0.8605, 0.1393, 0.8605, 0.1393, 0.859, 0.0796, 0.859, 0.1131, 0.859, 0.1131, 0.8605, 0.0796, 0.8605, 0.9226, 0.195, 0.9561, 0.195, 0.9561, 0.1992, 0.9226, 0.1992, 0.5886, 0.859, 0.5901, 0.859, 0.5901, 0.8633, 0.5886, 0.8633, 0.9226, 0.3341, 0.9561, 0.3341, 0.9561, 0.3384, 0.9226, 0.3384, 0.6165, 0.7358, 0.6179, 0.7358, 0.6179, 0.74, 0.6165, 0.74, 0.9253, 0.8945, 0.9242, 0.8941, 0.9245, 0.8936, 0.9255, 0.8942, 0.9245, 0.8936, 0.925, 0.8932, 0.9258, 0.894, 0.925, 0.8932, 0.9255, 0.8929, 0.9261, 0.8938, 0.9255, 0.8929, 0.9261, 0.8927, 0.9265, 0.8938, 0.9261, 0.8927, 0.9267, 0.8926, 0.9269, 0.8938, 0.9267, 0.8926, 0.9273, 0.8927, 0.9272, 0.8938, 0.9273, 0.8927, 0.9279, 0.8929, 0.9275, 0.894, 0.9279, 0.8929, 0.9284, 0.8932, 0.9278, 0.8942, 0.9284, 0.8932, 0.9288, 0.8936, 0.9281, 0.8945, 0.9288, 0.8936, 0.9292, 0.8941, 0.9242, 0.8941, 0.9226, 0.8932, 0.9232, 0.8924, 0.9245, 0.8936, 0.9245, 0.8936, 0.9232, 0.8924, 0.9239, 0.8917, 0.925, 0.8932, 0.925, 0.8932, 0.9239, 0.8917, 0.9248, 0.8912, 0.9255, 0.8929, 0.9255, 0.8929, 0.9248, 0.8912, 0.9257, 0.8909, 0.9261, 0.8927, 0.9261, 0.8927, 0.9257, 0.8909, 0.9267, 0.8908, 0.9267, 0.8926, 0.9267, 0.8926, 0.9267, 0.8908, 0.9277, 0.8909, 0.9273, 0.8927, 0.9273, 0.8927, 0.9277, 0.8909, 0.9286, 0.8912, 0.9279, 0.8929, 0.9279, 0.8929, 0.9286, 0.8912, 0.9294, 0.8917, 0.9284, 0.8932, 0.9284, 0.8932, 0.9294, 0.8917, 0.9301, 0.8924, 0.9288, 0.8936, 0.9288, 0.8936, 0.9301, 0.8924, 0.9307, 0.8932, 0.9292, 0.8941, 0.2825, 0.8088, 0.2806, 0.8096, 0.2805, 0.8084, 0.2825, 0.8083, 0.2805, 0.8084, 0.2808, 0.8072, 0.2828, 0.8079, 0.2808, 0.8072, 0.2815, 0.8062, 0.2831, 0.8076, 0.2815, 0.8062, 0.2826, 0.8056, 0.2835, 0.8074, 0.2826, 0.8056, 0.2838, 0.8054, 0.284, 0.8074, 0.2838, 0.8054, 0.285, 0.8056, 0.2844, 0.8076, 0.285, 0.8056, 0.286, 0.8062, 0.2848, 0.8079, 0.286, 0.8062, 0.2867, 0.8072, 0.285, 0.8083, 0.2867, 0.8072, 0.287, 0.8084, 0.285, 0.8088, 0.287, 0.8084, 0.2869, 0.8096, 0.2806, 0.8096, 0.2787, 0.8101, 0.2785, 0.8082, 0.2805, 0.8084, 0.2805, 0.8084, 0.2785, 0.8082, 0.279, 0.8063, 0.2808, 0.8072, 0.2808, 0.8072, 0.279, 0.8063, 0.2802, 0.8047, 0.2815, 0.8062, 0.2815, 0.8062, 0.2802, 0.8047, 0.2818, 0.8037, 0.2826, 0.8056, 0.2826, 0.8056, 0.2818, 0.8037, 0.2838, 0.8034, 0.2838, 0.8054, 0.2838, 0.8054, 0.2838, 0.8034, 0.2857, 0.8037, 0.285, 0.8056, 0.285, 0.8056, 0.2857, 0.8037, 0.2874, 0.8047, 0.286, 0.8062, 0.286, 0.8062, 0.2874, 0.8047, 0.2885, 0.8063, 0.2867, 0.8072, 0.2867, 0.8072, 0.2885, 0.8063, 0.2891, 0.8082, 0.287, 0.8084, 0.287, 0.8084, 0.2891, 0.8082, 0.2889, 0.8101, 0.2869, 0.8096, 0.8124, 0.1393, 0.8124, 0.4274, 0.8073, 0.4274, 0.8073, 0.1393, 0.6682, 0.1393, 0.6732, 0.1393, 0.6732, 0.4274, 0.6682, 0.4274, 0.6125, 0.4534, 0.6168, 0.4534, 0.6168, 0.4591, 0.6125, 0.4591, 0.5926, 0.0796, 0.8814, 0.0796, 0.8814, 0.0853, 0.5926, 0.0853, 0.5847, 0.5171, 0.589, 0.5171, 0.589, 0.5227, 0.5847, 0.5227, 0.02, 0.6642, 0.3088, 0.6642, 0.3088, 0.6698, 0.02, 0.6698, 0.8959, 0.1393, 0.8959, 0.4274, 0.8908, 0.4274, 0.8908, 0.1393, 0.696, 0.1393, 0.701, 0.1393, 0.701, 0.4274, 0.696, 0.4274, 0.5847, 0.4614, 0.589, 0.4614, 0.589, 0.467, 0.5847, 0.467, 0.5926, 0.024, 0.8814, 0.024, 0.8814, 0.0296, 0.5926, 0.0296, 0.5847, 0.4892, 0.589, 0.4892, 0.589, 0.4949, 0.5847, 0.4949, 0.5926, 0.1075, 0.8814, 0.1075, 0.8814, 0.1131, 0.5926, 0.1131, 0.251, 0.8034, 0.251, 0.8077, 0.02, 0.8077, 0.02, 0.8034, 0.02, 0.8312, 0.251, 0.8312, 0.251, 0.8355, 0.02, 0.8355, 0.6642, 0.8908, 0.8952, 0.8908, 0.8952, 0.8965, 0.6642, 0.8965, 0.5847, 0.6721, 0.589, 0.6721, 0.589, 0.6778, 0.5847, 0.6778, 0.6642, 0.7636, 0.8952, 0.7636, 0.8952, 0.7692, 0.6642, 0.7692, 0.5847, 0.8312, 0.589, 0.8312, 0.589, 0.8368, 0.5847, 0.8368, 0.2825, 0.8366, 0.2806, 0.8374, 0.2805, 0.8362, 0.2825, 0.8362, 0.2805, 0.8362, 0.2808, 0.835, 0.2828, 0.8357, 0.2808, 0.835, 0.2815, 0.8341, 0.2831, 0.8354, 0.2815, 0.8341, 0.2826, 0.8334, 0.2835, 0.8353, 0.2826, 0.8334, 0.2838, 0.8332, 0.284, 0.8353, 0.2838, 0.8332, 0.285, 0.8334, 0.2844, 0.8354, 0.285, 0.8334, 0.286, 0.8341, 0.2848, 0.8357, 0.286, 0.8341, 0.2867, 0.835, 0.285, 0.8362, 0.2867, 0.835, 0.287, 0.8362, 0.285, 0.8366, 0.287, 0.8362, 0.2869, 0.8374, 0.2806, 0.8374, 0.2787, 0.838, 0.2785, 0.836, 0.2805, 0.8362, 0.2805, 0.8362, 0.2785, 0.836, 0.279, 0.8341, 0.2808, 0.835, 0.2808, 0.835, 0.279, 0.8341, 0.2802, 0.8326, 0.2815, 0.8341, 0.2815, 0.8341, 0.2802, 0.8326, 0.2818, 0.8315, 0.2826, 0.8334, 0.2826, 0.8334, 0.2818, 0.8315, 0.2838, 0.8312, 0.2838, 0.8332, 0.2838, 0.8332, 0.2838, 0.8312, 0.2857, 0.8315, 0.285, 0.8334, 0.285, 0.8334, 0.2857, 0.8315, 0.2874, 0.8326, 0.286, 0.8341, 0.286, 0.8341, 0.2874, 0.8326, 0.2885, 0.8341, 0.2867, 0.835, 0.2867, 0.835, 0.2885, 0.8341, 0.2891, 0.836, 0.287, 0.8362, 0.287, 0.8362, 0.2891, 0.836, 0.2889, 0.838, 0.2869, 0.8374, 0.9253, 0.8627, 0.9242, 0.8623, 0.9245, 0.8618, 0.9255, 0.8624, 0.9245, 0.8618, 0.925, 0.8613, 0.9258, 0.8622, 0.925, 0.8613, 0.9255, 0.861, 0.9262, 0.862, 0.9255, 0.861, 0.9261, 0.8609, 0.9265, 0.8619, 0.9261, 0.8609, 0.9267, 0.8608, 0.9269, 0.8619, 0.9267, 0.8608, 0.9273, 0.8609, 0.9272, 0.862, 0.9273, 0.8609, 0.9279, 0.861, 0.9275, 0.8622, 0.9279, 0.861, 0.9284, 0.8613, 0.9278, 0.8624, 0.9284, 0.8613, 0.9288, 0.8618, 0.9281, 0.8627, 0.9288, 0.8618, 0.9292, 0.8623, 0.9242, 0.8623, 0.9226, 0.8614, 0.9232, 0.8606, 0.9245, 0.8618, 0.9245, 0.8618, 0.9232, 0.8606, 0.9239, 0.8599, 0.925, 0.8613, 0.925, 0.8613, 0.9239, 0.8599, 0.9248, 0.8594, 0.9255, 0.861, 0.9255, 0.861, 0.9248, 0.8594, 0.9257, 0.8591, 0.9261, 0.8609, 0.9261, 0.8609, 0.9257, 0.8591, 0.9267, 0.859, 0.9267, 0.8608, 0.9267, 0.8608, 0.9267, 0.859, 0.9277, 0.8591, 0.9273, 0.8609, 0.9273, 0.8609, 0.9277, 0.8591, 0.9286, 0.8594, 0.9279, 0.861, 0.9279, 0.861, 0.9286, 0.8594, 0.9294, 0.8599, 0.9284, 0.8613, 0.9284, 0.8613, 0.9294, 0.8599, 0.9301, 0.8606, 0.9288, 0.8618, 0.9288, 0.8618, 0.9301, 0.8606, 0.9307, 0.8614, 0.9292, 0.8623, 0.9561, 0.7954, 0.9561, 0.7968, 0.9226, 0.7968, 0.9226, 0.7954, 0.9266, 0.5011, 0.9601, 0.5011, 0.9601, 0.5026, 0.9266, 0.5026, 0.9266, 0.6284, 0.9601, 0.6284, 0.9601, 0.6326, 0.9266, 0.6326, 0.6165, 0.5767, 0.6179, 0.5767, 0.6179, 0.5809, 0.6165, 0.5809, 0.9226, 0.3063, 0.9561, 0.3063, 0.9561, 0.3105, 0.9226, 0.3105, 0.6403, 0.5489, 0.6418, 0.5489, 0.6418, 0.5531, 0.6403, 0.5531, 0.2324, 0.859, 0.2324, 0.8605, 0.1989, 0.8605, 0.1989, 0.859, 0.2586, 0.859, 0.292, 0.859, 0.292, 0.8605, 0.2586, 0.8605, 0.9067, 0.0796, 0.9402, 0.0796, 0.9402, 0.0839, 0.9067, 0.0839, 0.6403, 0.4534, 0.6418, 0.4534, 0.6418, 0.4577, 0.6403, 0.4577, 0.9226, 0.2506, 0.9561, 0.2506, 0.9561, 0.2549, 0.9226, 0.2549, 0.6403, 0.4852, 0.6418, 0.4852, 0.6418, 0.4895, 0.6403, 0.4895, 0.251, 0.9743, 0.251, 0.9787, 0.02, 0.9787, 0.02, 0.9743, 0.02, 0.9425, 0.251, 0.9425, 0.251, 0.9469, 0.02, 0.9469, 0.6642, 0.7954, 0.8952, 0.7954, 0.8952, 0.8011, 0.6642, 0.8011, 0.533, 0.9226, 0.5373, 0.9226, 0.5373, 0.9283, 0.533, 0.9283, 0.6642, 0.9226, 0.8952, 0.9226, 0.8952, 0.9283, 0.6642, 0.9283, 0.6125, 0.5171, 0.6168, 0.5171, 0.6168, 0.5227, 0.6125, 0.5227, 0.7567, 0.1393, 0.7567, 0.4274, 0.7517, 0.4274, 0.7517, 0.1393, 0.6403, 0.1393, 0.6453, 0.1393, 0.6453, 0.4274, 0.6403, 0.4274, 0.9584, 0.3898, 0.9628, 0.3898, 0.9628, 0.3955, 0.9584, 0.3955, 0.02, 0.692, 0.3088, 0.692, 0.3088, 0.6977, 0.02, 0.6977, 0.533, 0.8908, 0.5373, 0.8908, 0.5373, 0.8965, 0.533, 0.8965, 0.02, 0.7755, 0.3088, 0.7755, 0.3088, 0.7812, 0.02, 0.7812, 0.6721, 0.4534, 0.8987, 0.4534, 0.8987, 0.7367, 0.6721, 0.7367])
me_box002.materials.append(mat_wire_184228153)
me_box002.update()
me_box002.normals_split_custom_set([tuple(v) for v in zip(*[iter([0.0, 0.0, 1.0, 0.0, 0.0, 1.0, 0.0, 0.0, 1.0, 0.0, 0.0, 1.0, 0.0, 0.0, -1.0, 0.0, 0.0, -1.0, 0.0, 0.0, -1.0, 0.0, 0.0, -1.0, 0.0, 0.0, 1.0, 0.0, 0.0, 1.0, 0.0, 0.0, 1.0, 0.0, 0.0, 1.0, 0.0, -1.0, 0.0, 0.0, -1.0, 0.0, 0.0, -1.0, 0.0, 0.0, -1.0, 0.0, 1.0, 0.0, 0.0, 1.0, 0.0, 0.0, 1.0, 0.0, 0.0, 1.0, 0.0, 0.0, 0.0, 1.0, 0.0, 0.0, 1.0, 0.0, 0.0, 1.0, 0.0, 0.0, 1.0, 0.0, -1.0, 0.0, 0.0, -1.0, 0.0, 0.0, -1.0, 0.0, 0.0, -1.0, 0.0, 0.0, 0.0, 0.0, -1.0, 0.0, 0.0, -1.0, 0.0, 0.0, -1.0, 0.0, 0.0, -1.0, 0.0, 0.0, 1.0, 0.0, 0.0, 1.0, 0.0, 0.0, 1.0, 0.0, 0.0, 1.0, 0.0, -1.0, 0.0, 0.0, -1.0, 0.0, 0.0, -1.0, 0.0, 0.0, -1.0, 0.0, 1.0, 0.0, 0.0, 1.0, 0.0, 0.0, 1.0, 0.0, 0.0, 1.0, 0.0, 0.0, 0.0, 1.0, 0.0, 0.0, 1.0, 0.0, 0.0, 1.0, 0.0, 0.0, 1.0, 0.0, -1.0, 0.0, 0.0, -1.0, 0.0, 0.0, -1.0, 0.0, 0.0, -1.0, 0.0, 0.0, 0.0, 0.0, -1.0, 0.0, 0.0, -1.0, 0.0, 0.0, -1.0, 0.0, 0.0, -1.0, 0.0, 0.0, 1.0, 0.0, 0.0, 1.0, 0.0, 0.0, 1.0, 0.0, 0.0, 1.0, 0.0, -1.0, 0.0, 0.0, -1.0, 0.0, 0.0, -1.0, 0.0, 0.0, -1.0, 0.0, 1.0, 0.0, 0.0, 1.0, 0.0, 0.0, 1.0, 0.0, 0.0, 1.0, 0.0, 0.0, 0.0, 1.0, 0.0, 0.0, 1.0, 0.0, 0.0, 1.0, 0.0, 0.0, 1.0, 0.0, -1.0, 0.0, 0.0, -1.0, 0.0, 0.0, -1.0, 0.0, 0.0, -1.0, 0.0, 0.0, 0.0, 0.0, -1.0, 0.0, 0.0, -1.0, 0.0, 0.0, -1.0, 0.0, 0.0, -1.0, 0.0, 0.0, 1.0, 0.0, 0.0, 1.0, 0.0, 0.0, 1.0, 0.0, 0.0, 1.0, 0.0, -1.0, 0.0, 0.0, -1.0, 0.0, 0.0, -1.0, 0.0, 0.0, -1.0, 0.0, 1.0, 0.0, 0.0, 1.0, 0.0, 0.0, 1.0, 0.0, 0.0, 1.0, 0.0, 0.0, 0.0, 1.0, 0.0, 0.0, 1.0, 0.0, 0.0, 1.0, 0.0, 0.0, 1.0, 0.0, -1.0, 0.0, 0.0, -1.0, 0.0, 0.0, -1.0, 0.0, 0.0, -1.0, 0.0, 0.0, 0.0, 0.0, -1.0, 0.0, 0.0, -1.0, 0.0, 0.0, -1.0, 0.0, 0.0, -1.0, 0.0, 0.0, 1.0, 0.0, 0.0, 1.0, 0.0, 0.0, 1.0, 0.0, 0.0, 1.0, 0.0, -1.0, 0.0, 0.0, -1.0, 0.0, 0.0, -1.0, 0.0, 0.0, -1.0, 0.0, 1.0, 0.0, 0.0, 1.0, 0.0, 0.0, 1.0, 0.0, 0.0, 1.0, 0.0, 0.0, 0.0, 1.0, 0.0, 0.0, 1.0, 0.0, 0.0, 1.0, 0.0, 0.0, 1.0, 0.0, -1.0, 0.0, 0.0, -1.0, 0.0, 0.0, -1.0, 0.0, 0.0, -1.0, 0.0, 0.0, 0.0, 0.0, 1.0, 0.0, 0.0, 1.0, 0.0, 0.0, 1.0, 0.0, 0.0, 1.0, -0.09982, 0.3074, 0.9463, -0.1054, 0.3038, 0.9469, -0.09606, 0.3022, 0.9484, -0.2615, 0.1899, 0.9463, -0.2654, 0.1845, 0.9463, -0.2555, 0.1879, 0.9484, -0.3232, 0.0, 0.9463, -0.3232, -0.006663, 0.9463, -0.3172, 0.001959, 0.9484, -0.2615, -0.1899, 0.9463, -0.2576, -0.1953, 0.9463, -0.2577, -0.1847, 0.9484, -0.09982, -0.3074, 0.9463, -0.09343, -0.3095, 0.9463, -0.09981, -0.3011, 0.9484, 0.09982, -0.3074, 0.9463, 0.1061, -0.3053, 0.9463, 0.09609, -0.3023, 0.9484, 0.2615, -0.19, 0.9463, 0.2654, -0.1846, 0.9463, 0.2555, -0.188, 0.9484, 0.3232, 0.0, 0.9463, 0.3232, 0.006615, 0.9463, 0.3172, -0.001944, 0.9484, 0.2615, 0.19, 0.9463, 0.2576, 0.1953, 0.9463, 0.2577, 0.1848, 0.9484, 0.09982, 0.3074, 0.9463, 0.09348, 0.3094, 0.9463, 0.1016, 0.3013, 0.9481, -0.2565, 0.7856, 0.5631, -0.2596, 0.7773, 0.573, -0.2468, 0.7815, 0.573, -0.2478, 0.7845, 0.5684, -0.6679, 0.4867, 0.563, -0.667, 0.4762, 0.573, -0.659, 0.4871, 0.573, -0.6617, 0.4889, 0.5684, -0.8264, 0.001211, 0.5631, -0.8195, -0.006753, 0.5731, -0.8195, 0.006753, 0.5731, -0.8227, 0.006663, 0.5685, -0.6693, -0.4848, 0.563, -0.659, -0.4871, 0.573, -0.667, -0.4762, 0.573, -0.6695, -0.4781, 0.5684, -0.2565, -0.7857, 0.563, -0.2468, -0.7815, 0.573, -0.2596, -0.7773, 0.573, -0.2605, -0.7804, 0.5684, 0.2542, -0.7863, 0.5631, 0.2596, -0.7773, 0.573, 0.2468, -0.7815, 0.573, 0.2478, -0.7845, 0.5684, 0.6678, -0.4868, 0.5631, 0.6669, -0.4763, 0.573, 0.659, -0.4871, 0.5731, 0.6617, -0.489, 0.5685, 0.8264, -0.001202, 0.5631, 0.8195, 0.006723, 0.573, 0.8195, -0.006723, 0.573, 0.8227, -0.006615, 0.5685, 0.6692, 0.4848, 0.5631, 0.659, 0.4871, 0.5731, 0.6669, 0.4763, 0.573, 0.6695, 0.4782, 0.5685, 0.2565, 0.7856, 0.563, 0.2468, 0.7815, 0.573, 0.2596, 0.7773, 0.573, 0.2605, 0.7818, 0.5665, -0.09989, 0.3074, 0.9463, -0.1054, 0.3038, 0.9469, -0.09617, 0.3023, 0.9484, -0.2615, 0.19, 0.9463, -0.2654, 0.1846, 0.9463, -0.2555, 0.188, 0.9484, -0.3232, 0.0, 0.9463, -0.3232, -0.006663, 0.9463, -0.3172, 0.001945, 0.9483, -0.2615, -0.1899, 0.9463, -0.2576, -0.1953, 0.9463, -0.2578, -0.1848, 0.9484, -0.09988, -0.3073, 0.9463, -0.09354, -0.3094, 0.9463, -0.09988, -0.3011, 0.9484, 0.09988, -0.3073, 0.9463, 0.1062, -0.3053, 0.9463, 0.09615, -0.3022, 0.9484, 0.2615, -0.19, 0.9463, 0.2654, -0.1846, 0.9463, 0.2555, -0.188, 0.9484, 0.3232, 0.0, 0.9463, 0.3232, 0.006615, 0.9463, 0.3172, -0.001944, 0.9484, 0.2614, 0.19, 0.9463, 0.2575, 0.1953, 0.9463, 0.2577, 0.1849, 0.9484, 0.09989, 0.3074, 0.9463, 0.09355, 0.3094, 0.9463, 0.1016, 0.3013, 0.9481, -0.2566, 0.7855, 0.5631, -0.2596, 0.7773, 0.573, -0.2469, 0.7814, 0.573, -0.2479, 0.7845, 0.5685, -0.6679, 0.4868, 0.5631, -0.6669, 0.4763, 0.573, -0.659, 0.4871, 0.5731, -0.6616, 0.489, 0.5684, -0.8264, 0.001211, 0.5631, -0.8195, -0.006759, 0.5731, -0.8195, 0.006748, 0.5731, -0.8227, 0.006615, 0.5685, -0.6693, -0.4847, 0.5631, -0.6591, -0.4871, 0.5731, -0.667, -0.4762, 0.573, -0.6695, -0.4781, 0.5684, -0.2566, -0.7856, 0.5631, -0.2469, -0.7815, 0.573, -0.2596, -0.7773, 0.573, -0.2605, -0.7804, 0.5685, 0.2542, -0.7863, 0.5631, 0.2596, -0.7773, 0.5731, 0.2469, -0.7814, 0.573, 0.2479, -0.7845, 0.5685, 0.6679, -0.4867, 0.5631, 0.6669, -0.4763, 0.573, 0.659, -0.4871, 0.5731, 0.6617, -0.4889, 0.5685, 0.8264, -0.001202, 0.5631, 0.8195, 0.006718, 0.573, 0.8195, -0.006729, 0.573, 0.8227, -0.006615, 0.5685, 0.6692, 0.4848, 0.5631, 0.659, 0.4872, 0.5731, 0.6669, 0.4763, 0.5731, 0.6694, 0.4782, 0.5685, 0.2565, 0.7856, 0.5631, 0.2469, 0.7814, 0.5731, 0.2596, 0.7773, 0.5731, 0.2605, 0.7818, 0.5665, 0.0, 0.0, -1.0, 0.0, 0.0, -1.0, 0.0, 0.0, -1.0, 0.0, 0.0, -1.0, 0.0, 0.0, 1.0, 0.0, 0.0, 1.0, 0.0, 0.0, 1.0, 0.0, 0.0, 1.0, 0.0, -1.0, 0.0, 0.0, -1.0, 0.0, 0.0, -1.0, 0.0, 0.0, -1.0, 0.0, 1.0, 0.0, 0.0, 1.0, 0.0, 0.0, 1.0, 0.0, 0.0, 1.0, 0.0, 0.0, 0.0, 1.0, 0.0, 0.0, 1.0, 0.0, 0.0, 1.0, 0.0, 0.0, 1.0, 0.0, -1.0, 0.0, 0.0, -1.0, 0.0, 0.0, -1.0, 0.0, 0.0, -1.0, 0.0, 0.0, 0.0, 0.0, -1.0, 0.0, 0.0, -1.0, 0.0, 0.0, -1.0, 0.0, 0.0, -1.0, 0.0, 0.0, 1.0, 0.0, 0.0, 1.0, 0.0, 0.0, 1.0, 0.0, 0.0, 1.0, 0.0, -1.0, 0.0, 0.0, -1.0, 0.0, 0.0, -1.0, 0.0, 0.0, -1.0, 0.0, 1.0, 0.0, 0.0, 1.0, 0.0, 0.0, 1.0, 0.0, 0.0, 1.0, 0.0, 0.0, 0.0, 1.0, 0.0, 0.0, 1.0, 0.0, 0.0, 1.0, 0.0, 0.0, 1.0, 0.0, -1.0, 0.0, 0.0, -1.0, 0.0, 0.0, -1.0, 0.0, 0.0, -1.0, 0.0, 0.0, 0.0, 0.0, -1.0, 0.0, 0.0, -1.0, 0.0, 0.0, -1.0, 0.0, 0.0, -1.0, 0.0, 0.0, 1.0, 0.0, 0.0, 1.0, 0.0, 0.0, 1.0, 0.0, 0.0, 1.0, 0.0, -1.0, 0.0, 0.0, -1.0, 0.0, 0.0, -1.0, 0.0, 0.0, -1.0, 0.0, 1.0, 0.0, 0.0, 1.0, 0.0, 0.0, 1.0, 0.0, 0.0, 1.0, 0.0, 0.0, 0.0, 1.0, 0.0, 0.0, 1.0, 0.0, 0.0, 1.0, 0.0, 0.0, 1.0, 0.0, -1.0, 0.0, 0.0, -1.0, 0.0, 0.0, -1.0, 0.0, 0.0, -1.0, 0.0, 0.0, -0.1731, 0.8283, -0.5328, -0.1751, 0.8309, -0.5281, -0.1676, 0.8311, -0.5302, -0.4532, 0.8284, -0.3293, -0.4547, 0.83, -0.323, -0.4501, 0.8299, -0.3297, -0.5603, 0.8283, 0.0, -0.5592, 0.829, 0.003195, -0.5592, 0.829, -0.003241, -0.4532, 0.8283, 0.3294, -0.4501, 0.8299, 0.3297, -0.4548, 0.8299, 0.3231, -0.1731, 0.8283, 0.5329, -0.1677, 0.831, 0.5303, -0.1765, 0.8302, 0.5288, 0.1731, 0.8283, 0.5329, 0.1765, 0.8302, 0.5288, 0.1677, 0.831, 0.5303, 0.4533, 0.8283, 0.3294, 0.4548, 0.8299, 0.3231, 0.4501, 0.8298, 0.3297, 0.5603, 0.8283, 0.0, 0.5592, 0.8291, -0.003236, 0.5592, 0.829, 0.00319, 0.4532, 0.8283, -0.3293, 0.4501, 0.8299, -0.3297, 0.4547, 0.83, -0.3231, 0.1731, 0.8283, -0.5328, 0.1677, 0.8311, -0.5302, 0.1776, 0.8295, -0.5295, -0.2968, 0.3272, -0.8971, -0.288, 0.326, -0.9005, -0.2889, 0.3241, -0.9008, -0.2868, 0.3261, -0.9008, -0.7672, 0.324, -0.5536, -0.7595, 0.3335, -0.5585, -0.7622, 0.3283, -0.5579, -0.7625, 0.328, -0.5577, -0.9452, 0.3265, 0.001315, -0.943, 0.3328, -0.0009312, -0.943, 0.3328, 0.000929, -0.9452, 0.3265, -0.001328, -0.7625, 0.328, 0.5577, -0.7622, 0.3284, 0.5579, -0.7595, 0.3335, 0.5585, -0.7672, 0.324, 0.5536, -0.2868, 0.3262, 0.9007, -0.2889, 0.3241, 0.9008, -0.288, 0.326, 0.9005, -0.2957, 0.3257, 0.8981, 0.2957, 0.3257, 0.8981, 0.288, 0.326, 0.9005, 0.289, 0.3241, 0.9008, 0.2868, 0.3262, 0.9007, 0.7671, 0.3241, 0.5537, 0.7594, 0.3335, 0.5586, 0.7622, 0.3283, 0.5579, 0.7624, 0.328, 0.5578, 0.9451, 0.3266, -0.001345, 0.943, 0.3328, 0.001078, 0.943, 0.3329, -0.001075, 0.9451, 0.3267, 0.001331, 0.7624, 0.3281, -0.5578, 0.7622, 0.3283, -0.5579, 0.7594, 0.3335, -0.5586, 0.7671, 0.3241, -0.5537, 0.2868, 0.3261, -0.9008, 0.289, 0.3241, -0.9008, 0.288, 0.326, -0.9005, 0.2942, 0.3246, -0.899, 0.0, 0.0, -1.0, 0.0, 0.0, -1.0, 0.0, 0.0, -1.0, 0.0, 0.0, -1.0, 0.0, 0.0, 1.0, 0.0, 0.0, 1.0, 0.0, 0.0, 1.0, 0.0, 0.0, 1.0, 0.0, -1.0, 0.0, 0.0, -1.0, 0.0, 0.0, -1.0, 0.0, 0.0, -1.0, 0.0, 1.0, 0.0, 0.0, 1.0, 0.0, 0.0, 1.0, 0.0, 0.0, 1.0, 0.0, 0.0, 0.0, 1.0, 0.0, 0.0, 1.0, 0.0, 0.0, 1.0, 0.0, 0.0, 1.0, 0.0, -1.0, 0.0, 0.0, -1.0, 0.0, 0.0, -1.0, 0.0, 0.0, -1.0, 0.0, 0.0, 0.0, 0.0, -1.0, 0.0, 0.0, -1.0, 0.0, 0.0, -1.0, 0.0, 0.0, -1.0, 0.0, 0.0, 1.0, 0.0, 0.0, 1.0, 0.0, 0.0, 1.0, 0.0, 0.0, 1.0, 0.0, -1.0, 0.0, 0.0, -1.0, 0.0, 0.0, -1.0, 0.0, 0.0, -1.0, 0.0, 1.0, 0.0, 0.0, 1.0, 0.0, 0.0, 1.0, 0.0, 0.0, 1.0, 0.0, 0.0, 0.0, 1.0, 0.0, 0.0, 1.0, 0.0, 0.0, 1.0, 0.0, 0.0, 1.0, 0.0, -1.0, 0.0, 0.0, -1.0, 0.0, 0.0, -1.0, 0.0, 0.0, -1.0, 0.0, 0.0, 0.0, 0.0, -1.0, 0.0, 0.0, -1.0, 0.0, 0.0, -1.0, 0.0, 0.0, -1.0, 0.0, 0.0, 1.0, 0.0, 0.0, 1.0, 0.0, 0.0, 1.0, 0.0, 0.0, 1.0, 0.0, -1.0, 0.0, 0.0, -1.0, 0.0, 0.0, -1.0, 0.0, 0.0, -1.0, 0.0, 1.0, 0.0, 0.0, 1.0, 0.0, 0.0, 1.0, 0.0, 0.0, 1.0, 0.0, 0.0, 0.0, 1.0, 0.0, 0.0, 1.0, 0.0, 0.0, 1.0, 0.0, 0.0, 1.0, 0.0, -1.0, 0.0, 0.0, -1.0, 0.0, 0.0, -1.0, 0.0, 0.0, -1.0, 0.0, 0.0, -0.1733, -0.8715, 0.4588, -0.1753, -0.8738, 0.4535, -0.1679, -0.8741, 0.4559, -0.4534, -0.8537, 0.2561, -0.4546, -0.855, 0.2497, -0.4506, -0.8552, 0.2561, -0.5604, -0.8251, -0.07201, -0.5592, -0.8257, -0.07472, -0.5589, -0.8264, -0.06837, -0.4533, -0.7963, -0.4005, -0.4495, -0.7983, -0.4009, -0.4547, -0.7986, -0.3942, -0.1733, -0.7785, -0.6032, -0.1678, -0.7818, -0.6005, -0.1764, -0.7809, -0.5993, 0.1733, -0.7785, -0.6032, 0.1764, -0.7808, -0.5993, 0.1678, -0.7818, -0.6005, 0.4533, -0.7963, -0.4005, 0.4547, -0.7987, -0.3942, 0.4495, -0.7983, -0.4009, 0.5605, -0.825, -0.07202, 0.5589, -0.8264, -0.06843, 0.5592, -0.8256, -0.07477, 0.4534, -0.8537, 0.2561, 0.4506, -0.8552, 0.2561, 0.4546, -0.855, 0.2497, 0.1733, -0.8714, 0.4589, 0.1679, -0.874, 0.4559, 0.1779, -0.8725, 0.4551, -0.297, -0.404, 0.8652, -0.2874, -0.4026, 0.8691, -0.2903, -0.4007, 0.869, -0.2871, -0.4034, 0.8688, -0.7671, -0.3713, 0.5231, -0.7594, -0.3798, 0.5283, -0.7631, -0.3753, 0.5261, -0.7627, -0.3756, 0.5265, -0.945, -0.3257, -0.0296, -0.9434, -0.3305, -0.02744, -0.9427, -0.3324, -0.02943, -0.9454, -0.3249, -0.02688, -0.7622, -0.2779, -0.5847, -0.7615, -0.2788, -0.5852, -0.7599, -0.2848, -0.5843, -0.7671, -0.2744, -0.5798, -0.2868, -0.2463, -0.9258, -0.2876, -0.2454, -0.9258, -0.2889, -0.247, -0.9249, -0.2956, -0.2463, -0.923, 0.2956, -0.2463, -0.923, 0.289, -0.247, -0.9249, 0.2877, -0.2454, -0.9258, 0.2868, -0.2463, -0.9258, 0.7671, -0.2744, -0.5799, 0.7599, -0.2848, -0.5844, 0.7615, -0.2787, -0.5852, 0.7621, -0.2779, -0.5847, 0.9453, -0.3251, -0.0269, 0.9426, -0.3325, -0.02958, 0.9434, -0.3305, -0.02732, 0.945, -0.3258, -0.02964, 0.7626, -0.3756, 0.5266, 0.7631, -0.3753, 0.5262, 0.7593, -0.3798, 0.5284, 0.767, -0.3713, 0.5232, 0.2871, -0.4034, 0.8688, 0.2904, -0.4007, 0.869, 0.2874, -0.4026, 0.8691, 0.2943, -0.4015, 0.8673, 0.0, 0.0, -1.0, 0.0, 0.0, -1.0, 0.0, 0.0, -1.0, 0.0, 0.0, -1.0, 0.0, 0.0, 1.0, 0.0, 0.0, 1.0, 0.0, 0.0, 1.0, 0.0, 0.0, 1.0, 0.0, -1.0, 0.0, 0.0, -1.0, 0.0, 0.0, -1.0, 0.0, 0.0, -1.0, 0.0, 1.0, 0.0, 0.0, 1.0, 0.0, 0.0, 1.0, 0.0, 0.0, 1.0, 0.0, 0.0, 0.0, 1.0, 0.0, 0.0, 1.0, 0.0, 0.0, 1.0, 0.0, 0.0, 1.0, 0.0, -1.0, 0.0, 0.0, -1.0, 0.0, 0.0, -1.0, 0.0, 0.0, -1.0, 0.0, 0.0, 0.0, 0.0, -1.0, 0.0, 0.0, -1.0, 0.0, 0.0, -1.0, 0.0, 0.0, -1.0, 0.0, 0.0, 1.0, 0.0, 0.0, 1.0, 0.0, 0.0, 1.0, 0.0, 0.0, 1.0, 0.0, -1.0, 0.0, 0.0, -1.0, 0.0, 0.0, -1.0, 0.0, 0.0, -1.0, 0.0, 1.0, 0.0, 0.0, 1.0, 0.0, 0.0, 1.0, 0.0, 0.0, 1.0, 0.0, 0.0, 0.0, 1.0, 0.0, 0.0, 1.0, 0.0, 0.0, 1.0, 0.0, 0.0, 1.0, 0.0, -1.0, 0.0, 0.0, -1.0, 0.0, 0.0, -1.0, 0.0, 0.0, -1.0, 0.0, 0.0, -0.1733, -0.8714, 0.4589, -0.1753, -0.8738, 0.4535, -0.1679, -0.874, 0.4559, -0.4534, -0.8537, 0.2561, -0.4546, -0.855, 0.2497, -0.4506, -0.8552, 0.2561, -0.5604, -0.8251, -0.07201, -0.5592, -0.8257, -0.07477, -0.5589, -0.8264, -0.06837, -0.4533, -0.7963, -0.4006, -0.4495, -0.7983, -0.4009, -0.4547, -0.7986, -0.3943, -0.1733, -0.7785, -0.6032, -0.1678, -0.7818, -0.6005, -0.1764, -0.7809, -0.5993, 0.1733, -0.7785, -0.6032, 0.1764, -0.7809, -0.5993, 0.1678, -0.7818, -0.6005, 0.4533, -0.7963, -0.4005, 0.4547, -0.7986, -0.3942, 0.4495, -0.7983, -0.4009, 0.5604, -0.8251, -0.07202, 0.5589, -0.8264, -0.06838, 0.5592, -0.8256, -0.07468, 0.4534, -0.8537, 0.2561, 0.4507, -0.8552, 0.2561, 0.4546, -0.855, 0.2497, 0.1733, -0.8715, 0.4588, 0.1679, -0.8741, 0.4559, 0.1779, -0.8725, 0.4551, -0.297, -0.404, 0.8652, -0.2874, -0.4026, 0.8691, -0.2903, -0.4007, 0.869, -0.2871, -0.4034, 0.8688, -0.7671, -0.3713, 0.5231, -0.7594, -0.3798, 0.5283, -0.7631, -0.3753, 0.5261, -0.7627, -0.3756, 0.5265, -0.945, -0.3257, -0.02961, -0.9434, -0.3305, -0.02742, -0.9427, -0.3324, -0.02943, -0.9454, -0.3249, -0.02688, -0.7622, -0.2779, -0.5847, -0.7615, -0.2788, -0.5852, -0.7599, -0.2848, -0.5843, -0.7671, -0.2744, -0.5798, -0.2868, -0.2463, -0.9258, -0.2876, -0.2454, -0.9258, -0.2889, -0.247, -0.9249, -0.2956, -0.2462, -0.923, 0.2956, -0.2462, -0.923, 0.289, -0.247, -0.9249, 0.2876, -0.2454, -0.9258, 0.2868, -0.2463, -0.9258, 0.7671, -0.2744, -0.5798, 0.76, -0.2848, -0.5843, 0.7615, -0.2788, -0.5852, 0.7622, -0.2779, -0.5847, 0.9454, -0.3249, -0.02688, 0.9427, -0.3324, -0.02943, 0.9434, -0.3304, -0.02745, 0.945, -0.3258, -0.02958, 0.7628, -0.3756, 0.5264, 0.7631, -0.3754, 0.5261, 0.7594, -0.3798, 0.5283, 0.7671, -0.3713, 0.5231, 0.2871, -0.4034, 0.8688, 0.2903, -0.4007, 0.869, 0.2874, -0.4026, 0.8691, 0.2943, -0.4015, 0.8673, -0.09982, 0.3074, 0.9463, -0.1054, 0.3038, 0.9469, -0.09609, 0.3023, 0.9484, -0.2615, 0.19, 0.9463, -0.2654, 0.1846, 0.9463, -0.2555, 0.188, 0.9484, -0.3232, 0.0, 0.9463, -0.3232, -0.006615, 0.9463, -0.3172, 0.001944, 0.9484, -0.2614, -0.19, 0.9463, -0.2576, -0.1953, 0.9463, -0.2577, -0.1848, 0.9484, -0.09981, -0.3074, 0.9463, -0.09347, -0.3094, 0.9463, -0.09981, -0.3011, 0.9484, 0.09982, -0.3074, 0.9463, 0.1061, -0.3053, 0.9463, 0.09606, -0.3022, 0.9484, 0.2615, -0.1899, 0.9463, 0.2654, -0.1845, 0.9463, 0.2555, -0.188, 0.9484, 0.3232, 0.0, 0.9463, 0.3232, 0.006663, 0.9463, 0.3172, -0.001959, 0.9484, 0.2615, 0.1899, 0.9463, 0.2576, 0.1953, 0.9463, 0.2577, 0.1848, 0.9484, 0.09982, 0.3074, 0.9463, 0.09343, 0.3094, 0.9463, 0.1016, 0.3013, 0.9481, -0.2565, 0.7856, 0.5631, -0.2596, 0.7773, 0.573, -0.2468, 0.7815, 0.573, -0.2478, 0.7845, 0.5684, -0.6678, 0.4868, 0.5631, -0.6669, 0.4763, 0.573, -0.659, 0.4871, 0.5731, -0.6617, 0.4889, 0.5685, -0.8264, 0.001202, 0.5631, -0.8195, -0.006725, 0.573, -0.8195, 0.006725, 0.573, -0.8227, 0.006615, 0.5685, -0.6692, -0.4848, 0.5631, -0.659, -0.4871, 0.5731, -0.6669, -0.4763, 0.573, -0.6695, -0.4782, 0.5685, -0.2565, -0.7856, 0.563, -0.2468, -0.7815, 0.573, -0.2596, -0.7773, 0.573, -0.2605, -0.7804, 0.5684, 0.2542, -0.7863, 0.5631, 0.2596, -0.7773, 0.573, 0.2468, -0.7815, 0.573, 0.2478, -0.7845, 0.5684, 0.6679, -0.4868, 0.563, 0.667, -0.4762, 0.573, 0.659, -0.4871, 0.573, 0.6617, -0.489, 0.5684, 0.8264, -0.001211, 0.5631, 0.8195, 0.006752, 0.5731, 0.8195, -0.006752, 0.5731, 0.8227, -0.006663, 0.5685, 0.6693, 0.4848, 0.563, 0.659, 0.4871, 0.573, 0.667, 0.4762, 0.573, 0.6695, 0.4781, 0.5684, 0.2565, 0.7856, 0.563, 0.2468, 0.7815, 0.573, 0.2596, 0.7773, 0.573, 0.2605, 0.7818, 0.5665, 0.0, 0.0, -1.0, 0.0, 0.0, -1.0, 0.0, 0.0, -1.0, 0.0, 0.0, -1.0, 0.0, 0.0, 1.0, 0.0, 0.0, 1.0, 0.0, 0.0, 1.0, 0.0, 0.0, 1.0, 0.0, -1.0, 0.0, 0.0, -1.0, 0.0, 0.0, -1.0, 0.0, 0.0, -1.0, 0.0, 1.0, 0.0, 0.0, 1.0, 0.0, 0.0, 1.0, 0.0, 0.0, 1.0, 0.0, 0.0, 0.0, 1.0, 0.0, 0.0, 1.0, 0.0, 0.0, 1.0, 0.0, 0.0, 1.0, 0.0, -1.0, 0.0, 0.0, -1.0, 0.0, 0.0, -1.0, 0.0, 0.0, -1.0, 0.0, 0.0, 0.0, 0.0, -1.0, 0.0, 0.0, -1.0, 0.0, 0.0, -1.0, 0.0, 0.0, -1.0, 0.0, 0.0, 1.0, 0.0, 0.0, 1.0, 0.0, 0.0, 1.0, 0.0, 0.0, 1.0, 0.0, -1.0, 0.0, 0.0, -1.0, 0.0, 0.0, -1.0, 0.0, 0.0, -1.0, 0.0, 1.0, 0.0, 0.0, 1.0, 0.0, 0.0, 1.0, 0.0, 0.0, 1.0, 0.0, 0.0, 0.0, 1.0, 0.0, 0.0, 1.0, 0.0, 0.0, 1.0, 0.0, 0.0, 1.0, 0.0, -1.0, 0.0, 0.0, -1.0, 0.0, 0.0, -1.0, 0.0, 0.0, -1.0, 0.0, 0.0, 0.0, 0.0, -1.0, 0.0, 0.0, -1.0, 0.0, 0.0, -1.0, 0.0, 0.0, -1.0, 0.0, 0.0, 1.0, 0.0, 0.0, 1.0, 0.0, 0.0, 1.0, 0.0, 0.0, 1.0, 0.0, -1.0, 0.0, 0.0, -1.0, 0.0, 0.0, -1.0, 0.0, 0.0, -1.0, 0.0, 1.0, 0.0, 0.0, 1.0, 0.0, 0.0, 1.0, 0.0, 0.0, 1.0, 0.0, 0.0, 0.0, 1.0, 0.0, 0.0, 1.0, 0.0, 0.0, 1.0, 0.0, 0.0, 1.0, 0.0, -1.0, 0.0, 0.0, -1.0, 0.0, 0.0, -1.0, 0.0, 0.0, -1.0, 0.0, 0.0, -0.09988, 0.3073, 0.9463, -0.1055, 0.3038, 0.9469, -0.09615, 0.3022, 0.9484, -0.2615, 0.19, 0.9463, -0.2654, 0.1846, 0.9463, -0.2555, 0.188, 0.9484, -0.3232, 0.0, 0.9463, -0.3232, -0.006615, 0.9463, -0.3172, 0.001944, 0.9484, -0.2615, -0.19, 0.9463, -0.2576, -0.1953, 0.9463, -0.2577, -0.1848, 0.9484, -0.09982, -0.3074, 0.9463, -0.09348, -0.3094, 0.9463, -0.09981, -0.3011, 0.9484, 0.09982, -0.3074, 0.9463, 0.1061, -0.3053, 0.9463, 0.09606, -0.3022, 0.9484, 0.2615, -0.1899, 0.9463, 0.2654, -0.1845, 0.9463, 0.2555, -0.188, 0.9484, 0.3232, 0.0, 0.9463, 0.3232, 0.006615, 0.9463, 0.3172, -0.001944, 0.9483, 0.2615, 0.1899, 0.9463, 0.2576, 0.1953, 0.9463, 0.2578, 0.1848, 0.9484, 0.09988, 0.3073, 0.9463, 0.09354, 0.3094, 0.9463, 0.1016, 0.3012, 0.9481, -0.2566, 0.7856, 0.563, -0.2597, 0.7773, 0.573, -0.2468, 0.7815, 0.573, -0.2479, 0.7845, 0.5684, -0.6678, 0.4868, 0.5631, -0.6669, 0.4763, 0.5731, -0.659, 0.4871, 0.5731, -0.6617, 0.4889, 0.5685, -0.8264, 0.001202, 0.5631, -0.8195, -0.006725, 0.573, -0.8195, 0.006725, 0.573, -0.8227, 0.006615, 0.5685, -0.6692, -0.4848, 0.5631, -0.659, -0.4871, 0.5731, -0.6669, -0.4763, 0.573, -0.6695, -0.4782, 0.5685, -0.2565, -0.7856, 0.563, -0.2468, -0.7815, 0.573, -0.2596, -0.7773, 0.5731, -0.2605, -0.7804, 0.5684, 0.2542, -0.7863, 0.5631, 0.2596, -0.7773, 0.5731, 0.2468, -0.7815, 0.573, 0.2478, -0.7845, 0.5684, 0.6679, -0.4868, 0.563, 0.667, -0.4762, 0.573, 0.659, -0.4871, 0.573, 0.6617, -0.4889, 0.5684, 0.8264, -0.001202, 0.5631, 0.8195, 0.006752, 0.5731, 0.8195, -0.006746, 0.5731, 0.8227, -0.006615, 0.5685, 0.6693, 0.4847, 0.5631, 0.6591, 0.4871, 0.573, 0.667, 0.4762, 0.573, 0.6695, 0.4781, 0.5684, 0.2565, 0.7856, 0.563, 0.2468, 0.7815, 0.573, 0.2597, 0.7773, 0.573, 0.2605, 0.7818, 0.5664, -0.1731, 0.8284, -0.5328, -0.1751, 0.8309, -0.5281, -0.1676, 0.8311, -0.5302, -0.4532, 0.8283, -0.3293, -0.4547, 0.83, -0.3231, -0.4501, 0.8299, -0.3297, -0.5602, 0.8283, 0.0, -0.5591, 0.8291, 0.00324, -0.5591, 0.8291, -0.003241, -0.4533, 0.8283, 0.3294, -0.4501, 0.8298, 0.3297, -0.4548, 0.8299, 0.3232, -0.1732, 0.8283, 0.5329, -0.1677, 0.831, 0.5303, -0.1765, 0.8302, 0.5288, 0.1731, 0.8283, 0.5329, 0.1765, 0.8302, 0.5288, 0.1677, 0.831, 0.5303, 0.4532, 0.8283, 0.3293, 0.4548, 0.8299, 0.3231, 0.4501, 0.8299, 0.3297, 0.5603, 0.8283, 0.0, 0.5592, 0.829, -0.003241, 0.5592, 0.8291, 0.00324, 0.4532, 0.8284, -0.3293, 0.4501, 0.8299, -0.3297, 0.4547, 0.83, -0.323, 0.1731, 0.8283, -0.5328, 0.1676, 0.8311, -0.5302, 0.1777, 0.8295, -0.5295, -0.2968, 0.3272, -0.8971, -0.288, 0.326, -0.9005, -0.2889, 0.3242, -0.9008, -0.2868, 0.3261, -0.9008, -0.7672, 0.324, -0.5536, -0.7596, 0.3334, -0.5585, -0.7623, 0.3282, -0.5578, -0.7625, 0.328, -0.5578, -0.9452, 0.3265, 0.001332, -0.943, 0.3327, -0.001049, -0.943, 0.3327, 0.001057, -0.9452, 0.3265, -0.001328, -0.7624, 0.328, 0.5577, -0.7623, 0.3283, 0.5578, -0.7595, 0.3335, 0.5585, -0.7672, 0.324, 0.5536, -0.2868, 0.3262, 0.9008, -0.2889, 0.3241, 0.9008, -0.288, 0.326, 0.9005, -0.2957, 0.3256, 0.8981, 0.2957, 0.3257, 0.8981, 0.288, 0.326, 0.9005, 0.2889, 0.3241, 0.9008, 0.2868, 0.3262, 0.9007, 0.7672, 0.324, 0.5536, 0.7595, 0.3335, 0.5585, 0.7623, 0.3283, 0.5578, 0.7625, 0.328, 0.5577, 0.9452, 0.3265, -0.001327, 0.943, 0.3327, 0.00105, 0.943, 0.3327, -0.00104, 0.9452, 0.3265, 0.001331, 0.7625, 0.328, -0.5577, 0.7623, 0.3283, -0.5578, 0.7595, 0.3335, -0.5585, 0.7672, 0.324, -0.5536, 0.2868, 0.3261, -0.9008, 0.2889, 0.3241, -0.9008, 0.288, 0.326, -0.9005, 0.2942, 0.3246, -0.899, 0.0, 0.0, -1.0, 0.0, 0.0, -1.0, 0.0, 0.0, -1.0, 0.0, 0.0, -1.0, 0.0, 0.0, 1.0, 0.0, 0.0, 1.0, 0.0, 0.0, 1.0, 0.0, 0.0, 1.0, 0.0, -1.0, 0.0, 0.0, -1.0, 0.0, 0.0, -1.0, 0.0, 0.0, -1.0, 0.0, 1.0, 0.0, 0.0, 1.0, 0.0, 0.0, 1.0, 0.0, 0.0, 1.0, 0.0, 0.0, 0.0, 1.0, 0.0, 0.0, 1.0, 0.0, 0.0, 1.0, 0.0, 0.0, 1.0, 0.0, -1.0, 0.0, 0.0, -1.0, 0.0, 0.0, -1.0, 0.0, 0.0, -1.0, 0.0, 0.0, 0.0, 0.0, -1.0, 0.0, 0.0, -1.0, 0.0, 0.0, -1.0, 0.0, 0.0, -1.0, 0.0, 0.0, 1.0, 0.0, 0.0, 1.0, 0.0, 0.0, 1.0, 0.0, 0.0, 1.0, 0.0, -1.0, 0.0, 0.0, -1.0, 0.0, 0.0, -1.0, 0.0, 0.0, -1.0, 0.0, 1.0, 0.0, 0.0, 1.0, 0.0, 0.0, 1.0, 0.0, 0.0, 1.0, 0.0, 0.0, 0.0, 1.0, 0.0, 0.0, 1.0, 0.0, 0.0, 1.0, 0.0, 0.0, 1.0, 0.0, -1.0, 0.0, 0.0, -1.0, 0.0, 0.0, -1.0, 0.0, 0.0, -1.0, 0.0, 0.0, 0.0, 0.0, -1.0, 0.0, 0.0, -1.0, 0.0, 0.0, -1.0, 0.0, 0.0, -1.0, 0.0, 0.0, 1.0, 0.0, 0.0, 1.0, 0.0, 0.0, 1.0, 0.0, 0.0, 1.0, 0.0, -1.0, 0.0, 0.0, -1.0, 0.0, 0.0, -1.0, 0.0, 0.0, -1.0, 0.0, 1.0, 0.0, 0.0, 1.0, 0.0, 0.0, 1.0, 0.0, 0.0, 1.0, 0.0, 0.0, 0.0, 1.0, 0.0, 0.0, 1.0, 0.0, 0.0, 1.0, 0.0, 0.0, 1.0, 0.0, -1.0, 0.0, 0.0, -1.0, 0.0, 0.0, -1.0, 0.0, 0.0, -1.0, 0.0, 0.0, 0.0, 0.0, -1.0, 0.0, 0.0, -1.0, 0.0, 0.0, -1.0, 0.0, 0.0, -1.0, 0.0, 0.0, 1.0, 0.0, 0.0, 1.0, 0.0, 0.0, 1.0, 0.0, 0.0, 1.0, 0.0, -1.0, 0.0, 0.0, -1.0, 0.0, 0.0, -1.0, 0.0, 0.0, -1.0, 0.0, 1.0, 0.0, 0.0, 1.0, 0.0, 0.0, 1.0, 0.0, 0.0, 1.0, 0.0, 0.0, 0.0, 1.0, 0.0, 0.0, 1.0, 0.0, 0.0, 1.0, 0.0, 0.0, 1.0, 0.0, -1.0, 0.0, 0.0, -1.0, 0.0, 0.0, -1.0, 0.0, 0.0, -1.0, 0.0, 0.0, 0.0, 0.0, 1.0, 0.0, 0.0, 1.0, 0.0, 0.0, 1.0, 0.0, 0.0, 1.0])] * 3)])
me_box047 = bpy.data.meshes.new('Box047')
me_box047.from_pydata([(48.59, -0.7122, 4.403), (48.59, 0.5748, -2.896), (36.7, 0.5748, -2.896), (36.7, -0.7122, 4.403), (48.59, -3.314, 3.945), (36.7, -3.314, 3.945), (36.7, -2.027, -3.354), (48.59, -2.027, -3.354), (10.13, 0.6257, 0.2204), (10.13, 0.5029, 0.5984), (10.13, 0.1814, 0.8319), (10.13, -0.216, 0.8319), (10.13, 0.5029, -0.1575), (5.865, 0.5029, -0.1575), (5.865, 0.6257, 0.2204), (10.13, 0.1814, -0.3911), (5.865, 0.1814, -0.3911), (10.13, -0.216, -0.3911), (5.865, -0.216, -0.3911), (10.13, -0.5375, -0.1575), (5.865, -0.5375, -0.1575), (10.13, -0.6603, 0.2204), (5.865, -0.6603, 0.2204), (10.13, -0.5375, 0.5984), (5.865, -0.5375, 0.5984), (5.865, -0.216, 0.8319), (5.865, 0.1814, 0.8319), (5.865, 0.5029, 0.5984), (5.478, 0.6257, 0.2204), (5.544, 0.5029, 0.5926), (5.584, 0.1814, 0.8226), (5.584, -0.216, 0.8226), (5.412, 0.5029, -0.1518), (3.483, 0.5029, 0.1885), (3.548, 0.6257, 0.5607), (5.372, 0.1814, -0.3818), (3.442, 0.1814, -0.04149), (5.372, -0.216, -0.3818), (3.442, -0.216, -0.04149), (5.412, -0.5375, -0.1518), (3.483, -0.5375, 0.1885), (5.478, -0.6603, 0.2204), (3.548, -0.6603, 0.5607), (5.544, -0.5375, 0.5926), (3.614, -0.5375, 0.9329), (3.654, -0.216, 1.163), (3.654, 0.1814, 1.163), (3.614, 0.5029, 0.9329), (-6.646, 0.5029, 0.5984), (-6.646, 0.1814, 0.8319), (-6.646, -0.216, 0.8319), (-6.646, 0.6257, 0.2204), (-6.646, 0.5029, -0.1575), (-11.93, 0.5029, -0.1575), (-11.93, 0.6257, 0.2204), (-6.646, 0.1814, -0.3911), (-11.93, 0.1814, -0.3911), (-6.646, -0.216, -0.3911), (-11.93, -0.216, -0.3911), (-6.646, -0.5375, -0.1575), (-11.93, -0.5375, -0.1575), (-6.646, -0.6603, 0.2204), (-11.93, -0.6603, 0.2204), (-6.646, -0.5375, 0.5984), (-11.93, -0.5375, 0.5984), (-11.93, -0.216, 0.8319), (-11.93, 0.1814, 0.8319), (-11.93, 0.5029, 0.5984), (-12.35, 0.2428, 0.03151), (-12.35, 0.3042, 0.2204), (-12.35, 0.08206, -0.08529), (-12.35, -0.1166, -0.08529), (-12.35, -0.2774, 0.03151), (-12.35, -0.3388, 0.2204), (-12.35, -0.2774, 0.4094), (-12.35, -0.1166, 0.5262), (-12.35, 0.08206, 0.5262), (-12.35, 0.2428, 0.4094), (-12.69, -0.01733, 0.2204), (-16.43, 0.5884, 0.2204), (-16.31, 0.5884, 0.5984), (-15.99, 0.5884, 0.8319), (-15.59, 0.5884, 0.8319), (-16.31, 0.5884, -0.1575), (-16.31, -0.2153, -0.1575), (-16.43, 0.06696, 0.2204), (-15.99, 0.5884, -0.3911), (-15.99, -0.4699, -0.3911), (-15.59, 0.5884, -0.3911), (-15.59, -0.5994, -0.3911), (-15.27, 0.5884, -0.1575), (-15.27, -0.5545, -0.1575), (-15.15, 0.5884, 0.2204), (-15.15, -0.3523, 0.2204), (-15.27, 0.5884, 0.5984), (-15.27, -0.07014, 0.5984), (-15.59, 0.1845, 0.8319), (-15.99, 0.314, 0.8319), (-16.31, 0.2691, 0.5984), (115.3, 2.074, -5.878), (115.3, -0.4258, -5.878), (-74.72, -0.4259, -5.878), (-74.72, 2.074, -5.878), (-74.72, 2.074, 4.122), (-74.72, -0.4259, 4.122), (115.3, -0.4258, 4.122), (115.3, 2.074, 4.122), (-74.72, 0.6286, -4.985), (115.3, 0.6286, -4.985), (-74.72, -0.4259, 2.881), (115.3, -0.4258, 2.881), (115.3, 0.6223, 2.828), (-74.72, 0.6298, 2.866), (-14.11, 0.1727, -0.4943), (-14.11, 0.4942, -0.7279), (-14.11, -0.5461, -1.484), (-14.11, -0.6689, -1.106), (-9.853, 0.4942, -1.484), (-14.11, 0.4942, -1.484), (-14.11, 0.617, -1.106), (-9.522, 0.617, -1.106), (-10.1, 0.1727, -1.717), (-14.11, 0.1727, -1.717), (-10.18, -0.2246, -1.717), (-14.11, -0.2246, -1.717), (-10.05, -0.5461, -1.484), (-9.759, -0.6689, -1.106), (-9.427, -0.5461, -0.7279), (-14.11, -0.5461, -0.7279), (-9.177, -0.2246, -0.4943), (-14.11, -0.2246, -0.4943), (-9.104, 0.1727, -0.4943), (-9.236, 0.4942, -0.7279)], [], [(0, 1, 2, 3), (4, 5, 6, 7), (0, 3, 5, 4), (3, 2, 6, 5), (2, 1, 7, 6), (1, 0, 4, 7), (8, 9, 10, 11), (8, 12, 13, 14), (12, 15, 16, 13), (15, 17, 18, 16), (17, 19, 20, 18), (19, 21, 22, 20), (21, 23, 24, 22), (23, 11, 25, 24), (11, 10, 26, 25), (10, 9, 27, 26), (9, 8, 14, 27), (14, 18, 20, 27), (22, 24, 25, 26), (20, 22, 26, 27), (14, 13, 16, 18), (21, 19, 17, 15), (23, 21, 15, 12), (11, 23, 12, 8), (28, 29, 30, 31), (28, 32, 33, 34), (32, 35, 36, 33), (35, 37, 38, 36), (37, 39, 40, 38), (39, 41, 42, 40), (41, 43, 44, 42), (43, 31, 45, 44), (31, 30, 46, 45), (30, 29, 47, 46), (29, 28, 34, 47), (34, 38, 40, 47), (42, 44, 45, 46), (40, 42, 46, 47), (34, 33, 36, 38), (41, 39, 37, 35), (43, 41, 35, 32), (31, 43, 32, 28), (48, 49, 50, 51), (51, 52, 53, 54), (52, 55, 56, 53), (55, 57, 58, 56), (57, 59, 60, 58), (59, 61, 62, 60), (61, 63, 64, 62), (63, 50, 65, 64), (50, 49, 66, 65), (49, 48, 67, 66), (48, 51, 54, 67), (54, 53, 68, 69), (53, 56, 70, 68), (56, 58, 71, 70), (58, 60, 72, 71), (60, 62, 73, 72), (62, 64, 74, 73), (64, 65, 75, 74), (65, 66, 76, 75), (66, 67, 77, 76), (67, 54, 69, 77), (78, 69, 68), (78, 68, 70), (78, 70, 71), (78, 71, 72), (78, 72, 73), (78, 73, 74), (78, 74, 75), (78, 75, 76), (78, 76, 77), (78, 77, 69), (61, 59, 57, 55), (63, 61, 55, 52), (50, 63, 52, 51), (79, 80, 81, 82), (79, 83, 84, 85), (83, 86, 87, 84), (86, 88, 89, 87), (88, 90, 91, 89), (90, 92, 93, 91), (92, 94, 95, 93), (94, 82, 96, 95), (82, 81, 97, 96), (81, 80, 98, 97), (80, 79, 85, 98), (92, 90, 88, 86), (94, 92, 86, 83), (82, 94, 83, 79), (84, 87, 89, 85), (93, 95, 96, 97), (91, 93, 97, 98), (89, 91, 98, 85), (99, 100, 101, 102), (103, 104, 105, 106), (99, 102, 103, 106), (102, 101, 107), (101, 100, 108, 107), (109, 110, 105, 104), (110, 111, 106, 105), (111, 110, 109, 112), (107, 108, 111, 112), (107, 112, 103, 102), (112, 109, 104, 103), (108, 100, 99), (111, 108, 99, 106), (113, 114, 115, 116), (117, 118, 119, 120), (121, 122, 118, 117), (123, 124, 122, 121), (125, 115, 124, 123), (126, 116, 115, 125), (127, 128, 116, 126), (129, 130, 128, 127), (131, 113, 130, 129), (132, 114, 113, 131), (120, 119, 114, 132), (132, 131, 129, 127), (125, 123, 121, 117), (126, 125, 117, 120), (127, 126, 120, 132), (116, 128, 130, 113), (119, 118, 122, 124), (124, 115, 114, 119)])
_uv = me_box047.uv_layers.new(name='UVMap')
_uv.uv.foreach_set('vector', [0.5906, 0.0079, 0.5906, 0.1873, 0.3029, 0.1873, 0.3029, 0.0079, 0.0074, 0.0076, 0.2951, 0.0076, 0.2951, 0.187, 0.0074, 0.187, 0.1923, 0.1906, 0.48, 0.1906, 0.48, 0.2545, 0.1923, 0.2545, 0.0072, 0.2573, 0.1866, 0.2585, 0.1862, 0.3224, 0.0068, 0.3212, 0.1931, 0.2579, 0.4808, 0.2579, 0.4808, 0.3219, 0.1931, 0.3219, 0.0063, 0.1906, 0.1856, 0.1894, 0.186, 0.2533, 0.0067, 0.2545, 0.6904, 0.5144, 0.7069, 0.502, 0.7276, 0.5016, 0.7446, 0.5135, 0.9842, 0.6705, 0.9842, 0.6912, 0.762, 0.6912, 0.762, 0.6705, 0.9842, 0.6912, 0.9842, 0.712, 0.762, 0.712, 0.762, 0.6912, 0.9842, 0.5048, 0.9842, 0.5256, 0.762, 0.5256, 0.762, 0.5048, 0.9842, 0.5256, 0.9842, 0.5463, 0.762, 0.5463, 0.762, 0.5256, 0.9842, 0.5463, 0.9842, 0.567, 0.762, 0.567, 0.762, 0.5463, 0.9842, 0.567, 0.9842, 0.5877, 0.762, 0.5877, 0.762, 0.567, 0.9842, 0.5877, 0.9842, 0.6084, 0.762, 0.6084, 0.762, 0.5877, 0.9842, 0.6084, 0.9842, 0.6291, 0.762, 0.6291, 0.762, 0.6084, 0.9842, 0.6291, 0.9842, 0.6498, 0.762, 0.6498, 0.762, 0.6291, 0.9842, 0.6498, 0.9842, 0.6705, 0.762, 0.6705, 0.762, 0.6498, 0.7446, 0.634, 0.6904, 0.6349, 0.6836, 0.6153, 0.7507, 0.6142, 0.6897, 0.5955, 0.7062, 0.5831, 0.727, 0.5827, 0.7439, 0.5946, 0.6836, 0.6153, 0.6897, 0.5955, 0.7439, 0.5946, 0.7507, 0.6142, 0.7446, 0.634, 0.7281, 0.6464, 0.7074, 0.6468, 0.6904, 0.6349, 0.7453, 0.5529, 0.7287, 0.5653, 0.708, 0.5657, 0.691, 0.5538, 0.7513, 0.5331, 0.7453, 0.5529, 0.691, 0.5538, 0.6843, 0.5342, 0.7446, 0.5135, 0.7513, 0.5331, 0.6843, 0.5342, 0.6904, 0.5144, 0.5836, 0.8064, 0.5659, 0.782, 0.5659, 0.7518, 0.5836, 0.7273, 0.6068, 0.8188, 0.637, 0.8188, 0.637, 0.9677, 0.6068, 0.9677, 0.637, 0.8188, 0.6672, 0.8188, 0.6672, 0.9677, 0.637, 0.9677, 0.3652, 0.8188, 0.3954, 0.8188, 0.3954, 0.9677, 0.3652, 0.9677, 0.3954, 0.8188, 0.4256, 0.8188, 0.4256, 0.9677, 0.3954, 0.9677, 0.4256, 0.8188, 0.4558, 0.8188, 0.4558, 0.9677, 0.4256, 0.9677, 0.4558, 0.8188, 0.486, 0.8188, 0.486, 0.9677, 0.4558, 0.9677, 0.486, 0.8188, 0.5162, 0.8188, 0.5162, 0.9677, 0.486, 0.9677, 0.5162, 0.8188, 0.5464, 0.8188, 0.5464, 0.9677, 0.5162, 0.9677, 0.5464, 0.8188, 0.5766, 0.8188, 0.5766, 0.9677, 0.5464, 0.9677, 0.5766, 0.8188, 0.6068, 0.8188, 0.6068, 0.9677, 0.5766, 0.9677, 0.5345, 0.7267, 0.5359, 0.8057, 0.5073, 0.8156, 0.5056, 0.7178, 0.4784, 0.8067, 0.4603, 0.7826, 0.4597, 0.7524, 0.4771, 0.7277, 0.5073, 0.8156, 0.4784, 0.8067, 0.4771, 0.7277, 0.5056, 0.7178, 0.5345, 0.7267, 0.5527, 0.7508, 0.5532, 0.781, 0.5359, 0.8057, 0.6411, 0.7273, 0.6588, 0.7518, 0.6588, 0.782, 0.6411, 0.8064, 0.6123, 0.718, 0.6411, 0.7273, 0.6411, 0.8064, 0.6123, 0.8157, 0.5836, 0.7273, 0.6123, 0.718, 0.6123, 0.8157, 0.5836, 0.8064, 0.1583, 0.6426, 0.1586, 0.6614, 0.1479, 0.6768, 0.147, 0.6277, 0.1866, 0.3284, 0.2087, 0.3286, 0.2045, 0.6155, 0.183, 0.6152, 0.2087, 0.3286, 0.2307, 0.3289, 0.2261, 0.6159, 0.2045, 0.6155, 0.0112, 0.3289, 0.033, 0.3286, 0.0325, 0.6128, 0.0158, 0.6128, 0.033, 0.3286, 0.0548, 0.3284, 0.0539, 0.6131, 0.0325, 0.6128, 0.0548, 0.3284, 0.0767, 0.3282, 0.0753, 0.6135, 0.0539, 0.6131, 0.0767, 0.3282, 0.0987, 0.3281, 0.0968, 0.6138, 0.0753, 0.6135, 0.0987, 0.3281, 0.1206, 0.328, 0.1183, 0.6142, 0.0968, 0.6138, 0.1206, 0.328, 0.1426, 0.3281, 0.1398, 0.6145, 0.1183, 0.6142, 0.1426, 0.3281, 0.1646, 0.3282, 0.1614, 0.6148, 0.1398, 0.6145, 0.1646, 0.3282, 0.1866, 0.3284, 0.183, 0.6152, 0.1614, 0.6148, 0.0136, 0.6602, 0.0201, 0.6376, 0.038, 0.6496, 0.0352, 0.6594, 0.0201, 0.6376, 0.0386, 0.6231, 0.046, 0.6434, 0.038, 0.6496, 0.0386, 0.6231, 0.0621, 0.6223, 0.0561, 0.643, 0.046, 0.6434, 0.0621, 0.6223, 0.0816, 0.6354, 0.0645, 0.6487, 0.0561, 0.643, 0.0816, 0.6354, 0.0896, 0.6575, 0.068, 0.6582, 0.0645, 0.6487, 0.0896, 0.6575, 0.0831, 0.6801, 0.0652, 0.668, 0.068, 0.6582, 0.0831, 0.6801, 0.0646, 0.6945, 0.0572, 0.6742, 0.0652, 0.668, 0.0646, 0.6945, 0.0411, 0.6954, 0.0471, 0.6746, 0.0572, 0.6742, 0.0411, 0.6954, 0.0217, 0.6822, 0.0387, 0.6689, 0.0471, 0.6746, 0.0217, 0.6822, 0.0136, 0.6602, 0.0352, 0.6594, 0.0387, 0.6689, 0.0516, 0.6588, 0.0352, 0.6594, 0.038, 0.6496, 0.0516, 0.6588, 0.038, 0.6496, 0.046, 0.6434, 0.0516, 0.6588, 0.046, 0.6434, 0.0561, 0.643, 0.0516, 0.6588, 0.0561, 0.643, 0.0645, 0.6487, 0.0516, 0.6588, 0.0645, 0.6487, 0.068, 0.6582, 0.0516, 0.6588, 0.068, 0.6582, 0.0652, 0.668, 0.0516, 0.6588, 0.0652, 0.668, 0.0572, 0.6742, 0.0516, 0.6588, 0.0572, 0.6742, 0.0471, 0.6746, 0.0516, 0.6588, 0.0471, 0.6746, 0.0387, 0.6689, 0.0516, 0.6588, 0.0387, 0.6689, 0.0352, 0.6594, 0.1122, 0.6774, 0.1009, 0.6624, 0.1006, 0.6437, 0.1113, 0.6283, 0.1301, 0.6829, 0.1122, 0.6774, 0.1113, 0.6283, 0.1291, 0.6222, 0.1479, 0.6768, 0.1301, 0.6829, 0.1291, 0.6222, 0.147, 0.6277, 0.9372, 0.407, 0.9228, 0.3878, 0.9224, 0.3638, 0.9361, 0.3442, 0.8055, 0.4953, 0.7815, 0.4953, 0.7815, 0.4468, 0.8054, 0.4639, 0.7815, 0.4953, 0.7575, 0.4953, 0.7575, 0.4315, 0.7815, 0.4468, 0.9973, 0.4953, 0.9733, 0.4953, 0.9733, 0.4237, 0.9973, 0.4315, 0.9733, 0.4953, 0.9493, 0.4953, 0.9493, 0.4264, 0.9733, 0.4237, 0.9493, 0.4953, 0.9253, 0.4953, 0.9253, 0.4386, 0.9493, 0.4264, 0.9253, 0.4953, 0.9014, 0.4953, 0.9014, 0.4556, 0.9253, 0.4386, 0.9014, 0.4953, 0.8774, 0.4953, 0.8774, 0.471, 0.9014, 0.4556, 0.8774, 0.4953, 0.8534, 0.4953, 0.8534, 0.4788, 0.8774, 0.471, 0.8534, 0.4953, 0.8294, 0.4953, 0.8294, 0.4761, 0.8534, 0.4788, 0.8294, 0.4953, 0.8055, 0.4953, 0.8054, 0.4639, 0.8294, 0.4761, 0.9818, 0.3434, 0.9962, 0.3625, 0.9966, 0.3865, 0.9828, 0.4062, 0.9588, 0.3364, 0.9818, 0.3434, 0.9828, 0.4062, 0.9602, 0.414, 0.9361, 0.3442, 0.9588, 0.3364, 0.9602, 0.414, 0.9372, 0.407, 0.8229, 0.4514, 0.8022, 0.4318, 0.7974, 0.4071, 0.8515, 0.4583, 0.8358, 0.3783, 0.8643, 0.3852, 0.885, 0.4048, 0.8899, 0.4295, 0.8102, 0.3866, 0.8358, 0.3783, 0.8899, 0.4295, 0.8771, 0.45, 0.7974, 0.4071, 0.8102, 0.3866, 0.8771, 0.45, 0.8515, 0.4583, 0.9959, 0.9771, 0.9958, 0.9909, 0.2046, 0.9909, 0.2047, 0.9771, 0.9152, 0.1126, 0.9293, 0.1269, 0.1168, 0.9394, 0.1027, 0.9251, 0.0481, 0.8851, 0.8641, 0.0691, 0.907, 0.1121, 0.0911, 0.928, 0.8637, 0.7316, 0.9242, 0.7316, 0.8986, 0.7532, 0.1293, 0.943, 0.937, 0.1352, 0.9512, 0.1492, 0.1435, 0.957, 0.1682, 0.982, 0.975, 0.1752, 0.9892, 0.1892, 0.1824, 0.9959, 0.9298, 0.9435, 0.9548, 0.9422, 0.9893, 0.9731, 0.9298, 0.9731, 0.9611, 0.1609, 0.975, 0.1752, 0.1682, 0.982, 0.1543, 0.9677, 0.0083, 0.8452, 0.8242, 0.0293, 0.8577, 0.0628, 0.042, 0.8789, 0.8986, 0.7532, 0.8986, 0.9432, 0.8637, 0.9736, 0.8637, 0.7316, 0.8986, 0.9432, 0.9242, 0.9435, 0.9242, 0.9736, 0.8637, 0.9736, 0.955, 0.7562, 0.9299, 0.7349, 0.9894, 0.7349, 0.9548, 0.9422, 0.955, 0.7562, 0.9894, 0.7349, 0.9893, 0.9731, 0.8056, 0.7204, 0.8211, 0.7151, 0.822, 0.768, 0.8064, 0.7632, 0.8378, 0.7938, 0.8378, 0.9691, 0.8214, 0.9691, 0.8214, 0.7802, 0.8541, 0.8041, 0.8541, 0.9691, 0.8378, 0.9691, 0.8378, 0.7938, 0.707, 0.8071, 0.707, 0.9691, 0.6906, 0.9691, 0.6906, 0.8041, 0.7233, 0.8017, 0.7233, 0.9691, 0.707, 0.9691, 0.707, 0.8071, 0.7397, 0.7899, 0.7397, 0.9691, 0.7233, 0.9691, 0.7233, 0.8017, 0.756, 0.7763, 0.756, 0.9691, 0.7397, 0.9691, 0.7397, 0.7899, 0.7724, 0.766, 0.7724, 0.9691, 0.756, 0.9691, 0.756, 0.7763, 0.7887, 0.763, 0.7887, 0.9691, 0.7724, 0.9691, 0.7724, 0.766, 0.8051, 0.7684, 0.8051, 0.9691, 0.7887, 0.9691, 0.7887, 0.763, 0.8214, 0.7802, 0.8214, 0.9691, 0.8051, 0.9691, 0.8051, 0.7684, 0.7052, 0.7842, 0.6929, 0.7721, 0.693, 0.7555, 0.7053, 0.7406, 0.7452, 0.7361, 0.7575, 0.7481, 0.7575, 0.7648, 0.7451, 0.7796, 0.7253, 0.7332, 0.7452, 0.7361, 0.7451, 0.7796, 0.7252, 0.787, 0.7053, 0.7406, 0.7253, 0.7332, 0.7252, 0.787, 0.7052, 0.7842, 0.8064, 0.7632, 0.7966, 0.7501, 0.7963, 0.7338, 0.8056, 0.7204, 0.8367, 0.7199, 0.8466, 0.7329, 0.8469, 0.7493, 0.8375, 0.7626, 0.8375, 0.7626, 0.822, 0.768, 0.8211, 0.7151, 0.8367, 0.7199])
me_box047.materials.append(mat_wire_154215229)
me_box047.update()
me_box047.normals_split_custom_set([tuple(v) for v in zip(*[iter([0.0, 0.9848, 0.1736, 0.0, 0.9848, 0.1736, 0.0, 0.9848, 0.1736, 0.0, 0.9848, 0.1736, 0.0, -0.9848, -0.1736, 0.0, -0.9848, -0.1736, 0.0, -0.9848, -0.1736, 0.0, -0.9848, -0.1736, 0.0, -0.1736, 0.9848, 0.0, -0.1736, 0.9848, 0.0, -0.1736, 0.9848, 0.0, -0.1736, 0.9848, -1.0, -1.559e-06, 0.0, -1.0, -1.559e-06, 0.0, -1.0, -1.559e-06, 0.0, -1.0, -1.559e-06, 0.0, 0.0, 0.1737, -0.9848, 0.0, 0.1737, -0.9848, 0.0, 0.1737, -0.9848, 0.0, 0.1737, -0.9848, 1.0, 0.0, 0.0, 1.0, 0.0, 0.0, 1.0, 0.0, 0.0, 1.0, 0.0, 0.0, 1.0, 0.0, 0.0, 1.0, 0.0, 0.0, 1.0, 0.0, 0.0, 1.0, 0.0, 0.0, 0.0, 0.9511, -0.309, 0.0, 0.9511, -0.309, 0.0, 0.9511, -0.309, 0.0, 0.9511, -0.309, 0.0, 0.5878, -0.809, 0.0, 0.5878, -0.809, 0.0, 0.5878, -0.809, 0.0, 0.5878, -0.809, 0.0, 0.0, -1.0, 0.0, 0.0, -1.0, 0.0, 0.0, -1.0, 0.0, 0.0, -1.0, 0.0, -0.5878, -0.809, 0.0, -0.5878, -0.809, 0.0, -0.5878, -0.809, 0.0, -0.5878, -0.809, 0.0, -0.9511, -0.309, 0.0, -0.9511, -0.309, 0.0, -0.9511, -0.309, 0.0, -0.9511, -0.309, 0.0, -0.9511, 0.309, 0.0, -0.9511, 0.309, 0.0, -0.9511, 0.309, 0.0, -0.9511, 0.309, 0.0, -0.5876, 0.8091, 0.0, -0.5876, 0.8091, 0.0, -0.5876, 0.8091, 0.0, -0.5876, 0.8091, 0.0, 0.0, 1.0, 0.0, 0.0, 1.0, 0.0, 0.0, 1.0, 0.0, 0.0, 1.0, 0.0, 0.5876, 0.8091, 0.0, 0.5876, 0.8091, 0.0, 0.5876, 0.8091, 0.0, 0.5876, 0.8091, 0.0, 0.9511, 0.309, 0.0, 0.9511, 0.309, 0.0, 0.9511, 0.309, 0.0, 0.9511, 0.309, -1.0, 0.0, 0.0, -1.0, 0.0, 0.0, -1.0, 0.0, 0.0, -1.0, 0.0, 0.0, -1.0, -7.099e-07, 0.0, -1.0, -7.099e-07, 0.0, -1.0, -7.099e-07, 0.0, -1.0, -7.099e-07, 0.0, -1.0, 8.136e-07, 0.0, -1.0, 8.136e-07, 0.0, -1.0, 8.136e-07, 0.0, -1.0, 8.136e-07, 0.0, -1.0, 0.0, 0.0, -1.0, 0.0, 0.0, -1.0, 0.0, 0.0, -1.0, 0.0, 0.0, 1.0, 0.0, 0.0, 1.0, 0.0, 0.0, 1.0, 0.0, 0.0, 1.0, 0.0, 0.0, 1.0, -5.423e-07, 0.0, 1.0, -5.423e-07, 0.0, 1.0, -5.423e-07, 0.0, 1.0, -5.423e-07, 0.0, 1.0, 5.424e-07, 0.0, 1.0, 5.424e-07, 0.0, 1.0, 5.424e-07, 0.0, 1.0, 5.424e-07, 0.0, 0.9848, 6.886e-05, -0.1736, 0.9848, 6.886e-05, -0.1736, 0.9848, 6.886e-05, -0.1736, 0.9848, 6.886e-05, -0.1736, -0.05366, 0.9511, -0.3043, -0.05366, 0.9511, -0.3043, -0.05366, 0.9511, -0.3043, -0.05366, 0.9511, -0.3043, -0.1405, 0.5877, -0.7968, -0.1405, 0.5877, -0.7968, -0.1405, 0.5877, -0.7968, -0.1405, 0.5877, -0.7968, -0.1737, 0.0, -0.9848, -0.1737, 0.0, -0.9848, -0.1737, 0.0, -0.9848, -0.1737, 0.0, -0.9848, -0.1405, -0.5877, -0.7968, -0.1405, -0.5877, -0.7968, -0.1405, -0.5877, -0.7968, -0.1405, -0.5877, -0.7968, -0.05366, -0.9511, -0.3043, -0.05366, -0.9511, -0.3043, -0.05366, -0.9511, -0.3043, -0.05366, -0.9511, -0.3043, 0.05366, -0.9511, 0.3043, 0.05366, -0.9511, 0.3043, 0.05366, -0.9511, 0.3043, 0.05366, -0.9511, 0.3043, 0.1405, -0.5877, 0.7968, 0.1405, -0.5877, 0.7968, 0.1405, -0.5877, 0.7968, 0.1405, -0.5877, 0.7968, 0.1737, 0.0, 0.9848, 0.1737, 0.0, 0.9848, 0.1737, 0.0, 0.9848, 0.1737, 0.0, 0.9848, 0.1405, 0.5877, 0.7968, 0.1405, 0.5877, 0.7968, 0.1405, 0.5877, 0.7968, 0.1405, 0.5877, 0.7968, 0.05366, 0.9511, 0.3043, 0.05366, 0.9511, 0.3043, 0.05366, 0.9511, 0.3043, 0.05366, 0.9511, 0.3043, -0.9848, 8.352e-05, 0.1736, -0.9848, 8.352e-05, 0.1736, -0.9848, 8.352e-05, 0.1736, -0.9848, 8.352e-05, 0.1736, -0.9848, -4.189e-05, 0.1735, -0.9848, -4.189e-05, 0.1735, -0.9848, -4.189e-05, 0.1735, -0.9848, -4.189e-05, 0.1735, -0.9848, -2.603e-05, 0.1737, -0.9848, -2.603e-05, 0.1737, -0.9848, -2.603e-05, 0.1737, -0.9848, -2.603e-05, 0.1737, -0.9848, -0.000109, 0.1738, -0.9848, -0.000109, 0.1738, -0.9848, -0.000109, 0.1738, -0.9848, -0.000109, 0.1738, 0.9848, 7.099e-05, -0.1736, 0.9848, 7.099e-05, -0.1736, 0.9848, 7.099e-05, -0.1736, 0.9848, 7.099e-05, -0.1736, 0.9848, -2.712e-05, -0.1737, 0.9848, -2.712e-05, -0.1737, 0.9848, -2.712e-05, -0.1737, 0.9848, -2.712e-05, -0.1737, 0.9848, -2.658e-05, -0.1737, 0.9848, -2.658e-05, -0.1737, 0.9848, -2.658e-05, -0.1737, 0.9848, -2.658e-05, -0.1737, 1.0, 2.839e-06, 0.0, 1.0, 2.839e-06, 0.0, 1.0, 2.839e-06, 0.0, 1.0, 2.839e-06, 0.0, 0.0, 0.9511, -0.309, 0.0, 0.9511, -0.309, 0.0, 0.9511, -0.309, 0.0, 0.9511, -0.309, 0.0, 0.5878, -0.809, 0.0, 0.5878, -0.809, 0.0, 0.5878, -0.809, 0.0, 0.5878, -0.809, 0.0, 0.0, -1.0, 0.0, 0.0, -1.0, 0.0, 0.0, -1.0, 0.0, 0.0, -1.0, 0.0, -0.5878, -0.809, 0.0, -0.5878, -0.809, 0.0, -0.5878, -0.809, 0.0, -0.5878, -0.809, 0.0, -0.9511, -0.309, 0.0, -0.9511, -0.309, 0.0, -0.9511, -0.309, 0.0, -0.9511, -0.309, 0.0, -0.9511, 0.309, 0.0, -0.9511, 0.309, 0.0, -0.9511, 0.309, 0.0, -0.9511, 0.309, 0.0, -0.5876, 0.8091, 0.0, -0.5876, 0.8091, 0.0, -0.5876, 0.8091, 0.0, -0.5876, 0.8091, 0.0, 0.0, 1.0, 0.0, 0.0, 1.0, 0.0, 0.0, 1.0, 0.0, 0.0, 1.0, 0.0, 0.5876, 0.8091, 0.0, 0.5876, 0.8091, 0.0, 0.5876, 0.8091, 0.0, 0.5876, 0.8091, 0.0, 0.9511, 0.309, 0.0, 0.9511, 0.309, 0.0, 0.9511, 0.309, 0.0, 0.9511, 0.309, -0.5912, 0.767, -0.2493, -0.5912, 0.767, -0.2493, -0.5912, 0.767, -0.2493, -0.5912, 0.767, -0.2493, -0.5912, 0.4741, -0.6524, -0.5912, 0.4741, -0.6524, -0.5912, 0.4741, -0.6524, -0.5912, 0.4741, -0.6524, -0.5913, 0.0, -0.8065, -0.5913, 0.0, -0.8065, -0.5913, 0.0, -0.8065, -0.5913, 0.0, -0.8065, -0.5913, -0.474, -0.6525, -0.5913, -0.474, -0.6525, -0.5913, -0.474, -0.6525, -0.5913, -0.474, -0.6525, -0.5912, -0.767, -0.2493, -0.5912, -0.767, -0.2493, -0.5912, -0.767, -0.2493, -0.5912, -0.767, -0.2493, -0.5912, -0.767, 0.2492, -0.5912, -0.767, 0.2492, -0.5912, -0.767, 0.2492, -0.5912, -0.767, 0.2492, -0.5912, -0.474, 0.6525, -0.5912, -0.474, 0.6525, -0.5912, -0.474, 0.6525, -0.5912, -0.474, 0.6525, -0.5911, 0.0, 0.8066, -0.5911, 0.0, 0.8066, -0.5911, 0.0, 0.8066, -0.5911, 0.0, 0.8066, -0.5912, 0.474, 0.6525, -0.5912, 0.474, 0.6525, -0.5912, 0.474, 0.6525, -0.5912, 0.474, 0.6525, -0.5912, 0.767, 0.2492, -0.5912, 0.767, 0.2492, -0.5912, 0.767, 0.2492, -0.5912, 0.767, 0.2492, -0.6618, 0.713, -0.2318, -0.6618, 0.713, -0.2318, -0.6618, 0.713, -0.2318, -0.6617, 0.4408, -0.6065, -0.6617, 0.4408, -0.6065, -0.6617, 0.4408, -0.6065, -0.6617, 0.0, -0.7498, -0.6617, 0.0, -0.7498, -0.6617, 0.0, -0.7498, -0.6617, -0.4406, -0.6066, -0.6617, -0.4406, -0.6066, -0.6617, -0.4406, -0.6066, -0.6618, -0.713, -0.2318, -0.6618, -0.713, -0.2318, -0.6618, -0.713, -0.2318, -0.6618, -0.713, 0.2316, -0.6618, -0.713, 0.2316, -0.6618, -0.713, 0.2316, -0.6618, -0.4406, 0.6066, -0.6618, -0.4406, 0.6066, -0.6618, -0.4406, 0.6066, -0.6618, 0.0, 0.7497, -0.6618, 0.0, 0.7497, -0.6618, 0.0, 0.7497, -0.6618, 0.4407, 0.6064, -0.6618, 0.4407, 0.6064, -0.6618, 0.4407, 0.6064, -0.6618, 0.713, 0.2316, -0.6618, 0.713, 0.2316, -0.6618, 0.713, 0.2316, 1.0, -7.1e-07, 0.0, 1.0, -7.1e-07, 0.0, 1.0, -7.1e-07, 0.0, 1.0, -7.1e-07, 0.0, 1.0, 2.711e-07, 0.0, 1.0, 2.711e-07, 0.0, 1.0, 2.711e-07, 0.0, 1.0, 2.711e-07, 0.0, 1.0, -5.424e-07, 0.0, 1.0, -5.424e-07, 0.0, 1.0, -5.424e-07, 0.0, 1.0, -5.424e-07, 0.0, 0.0, 1.0, -8.873e-08, 0.0, 1.0, -8.873e-08, 0.0, 1.0, -8.873e-08, 0.0, 1.0, -8.873e-08, -0.951, 0.0, -0.309, -0.951, 0.0, -0.309, -0.6189, -0.5748, -0.5352, -0.9592, -0.2211, 0.1765, -0.5878, 0.0, -0.809, -0.5878, 0.0, -0.809, -0.06588, -0.6354, -0.7694, -0.9037, -0.3278, -0.2755, -2.504e-08, 0.0, -1.0, -2.504e-08, 0.0, -1.0, 0.4725, -0.6265, -0.6199, -0.5843, -0.4706, -0.6612, 0.5878, 0.0, -0.809, 0.5878, 0.0, -0.809, 0.8206, -0.5402, -0.1865, -0.05017, -0.5943, -0.8027, 0.951, 0.0, -0.309, 0.951, 0.0, -0.309, 0.8513, -0.3959, 0.3442, 0.4674, -0.6392, -0.6107, 0.9511, 0.0, 0.309, 0.9511, 0.0, 0.309, 0.6063, -0.2687, 0.7484, 0.7795, -0.6142, -0.1232, 0.5876, 0.0, 0.8091, 0.5876, 0.0, 0.8091, 0.2077, -0.1873, 0.9601, 0.7018, -0.5182, 0.4888, -5.528e-08, 0.0, 1.0, -5.528e-08, 0.0, 1.0, -0.2795, -0.1893, 0.9413, 0.2315, -0.3721, 0.8989, -0.5876, 0.0, 0.8091, -0.5876, 0.0, 0.8091, -0.729, -0.2977, 0.6164, -0.3558, -0.2334, 0.905, -0.9511, 0.0, 0.309, -0.9511, 0.0, 0.309, -0.8932, -0.4489, 0.02645, -0.7792, -0.1741, 0.6021, 0.0, 1.0, 0.0, 0.0, 1.0, 0.0, 0.0, 1.0, 0.0, 0.0, 1.0, 0.0, 0.0, 1.0, 0.0, 0.0, 1.0, 0.0, 0.0, 1.0, 0.0, 0.0, 1.0, 0.0, 0.0, 1.0, -1.695e-08, 0.0, 1.0, -1.695e-08, 0.0, 1.0, -1.695e-08, 0.0, 1.0, -1.695e-08, -0.7886, -0.5871, -0.1827, -0.4532, -0.7389, -0.4986, 0.09833, -0.8477, -0.5212, -0.8532, -0.47, 0.2261, 0.6802, -0.6606, 0.3177, 0.4856, -0.523, 0.7005, 0.123, -0.4268, 0.8959, -0.3147, -0.3763, 0.8714, 0.5643, -0.807, -0.1744, 0.6802, -0.6606, 0.3177, -0.3147, -0.3763, 0.8714, -0.6848, -0.3945, 0.6127, 0.09827, -0.8477, -0.5213, 0.5643, -0.807, -0.1744, -0.6848, -0.3945, 0.6127, -0.8532, -0.4701, 0.2261, 0.0, 0.0, -1.0, 0.0, 0.0, -1.0, 0.0, 0.0, -1.0, 0.0, 0.0, -1.0, 0.0, 0.0, 1.0, 0.0, 0.0, 1.0, 0.0, 0.0, 1.0, 0.0, 0.0, 1.0, -5.22e-07, 1.0, 0.0, -5.22e-07, 1.0, 0.0, -5.22e-07, 1.0, 0.0, -5.22e-07, 1.0, 0.0, -1.0, 0.0, 0.0, -1.0, 0.0, 0.0, -1.0, 0.0, 0.0, 1.689e-07, -0.6463, 0.7631, 1.689e-07, -0.6463, 0.7631, 1.689e-07, -0.6463, 0.7631, 1.689e-07, -0.6463, 0.7631, 0.003028, -1.0, 0.005282, -0.001527, -1.0, 0.005943, 5.22e-07, -1.0, 0.0, 5.22e-07, -1.0, 0.0, 1.0, 0.006009, 0.001276, 1.0, -0.0001966, 0.004598, 1.0, 6.729e-06, 0.0, 1.0, 6.729e-06, 0.0, -0.002675, -0.03582, -0.9994, -0.006009, -0.03045, -0.9995, 0.005212, -0.02893, -0.9996, 0.002348, -0.03572, -0.9994, -1.977e-05, -1.0, -0.0003249, -1.977e-05, -1.0, -0.0003249, -0.003846, -1.0, -0.002884, 0.003752, -1.0, -0.002789, -1.0, 4.733e-06, 0.0, -1.0, 0.003366, -0.003001, -1.0, 4.733e-06, 0.0, -1.0, 4.733e-06, 0.0, -1.0, -0.0001526, 0.004504, -1.0, 0.005307, 0.002978, -1.0, -3.429e-06, 0.0, -1.0, -3.429e-06, 0.0, 1.0, 0.0, 0.0, 1.0, 0.0, 0.0, 1.0, 0.0, 0.0, 1.0, 0.003498, -0.002991, 1.0, 0.0, 0.0, 1.0, 0.0, 0.0, 1.0, 0.0, 0.0, -1.0, -2.17e-06, 0.0, -1.0, -2.17e-06, 0.0, -1.0, -2.17e-06, 0.0, -1.0, -2.17e-06, 0.0, 0.2112, 0.6555, -0.725, 0.0, 0.951, -0.3091, 0.0, 0.951, -0.3091, 0.6071, 0.7911, 0.07472, 0.1479, 0.2767, -0.9495, 0.0, 0.5878, -0.809, 0.0, 0.5878, -0.809, 0.4739, 0.6915, -0.5452, 0.201, -0.228, -0.9527, 0.0, 0.0, -1.0, 0.0, 0.0, -1.0, 0.3037, 0.2035, -0.9308, 0.3534, -0.7038, -0.6163, 0.0, -0.5878, -0.809, 0.0, -0.5878, -0.809, 0.1711, -0.3568, -0.9184, 0.5195, -0.8544, -0.005768, 0.0, -0.951, -0.3091, 0.0, -0.951, -0.3091, 0.1579, -0.7508, -0.6414, 0.6324, -0.5556, 0.5398, 0.0, -0.951, 0.3091, 0.0, -0.951, 0.3091, 0.2415, -0.9376, -0.2502, 0.6662, -0.01254, 0.7456, 0.0, -0.5878, 0.809, 0.0, -0.5878, 0.809, 0.375, -0.9048, 0.202, 0.6271, 0.5078, 0.5907, 0.0, 0.0, 1.0, 0.0, 0.0, 1.0, 0.5406, -0.5787, 0.6106, 0.4928, 0.8562, 0.1551, 0.0, 0.5878, 0.809, 0.0, 0.5878, 0.809, 0.6475, -0.04231, 0.7609, 0.3308, 0.8787, -0.3442, 0.0, 0.951, 0.3091, 0.0, 0.951, 0.3091, 0.664, 0.4729, 0.5792, 0.7541, 0.6494, 0.09798, 0.8704, 0.1958, 0.4517, 0.8022, -0.4012, 0.4422, 0.629, -0.7694, 0.111, 0.3892, -0.6427, -0.6599, 0.3403, -0.2732, -0.8998, 0.3686, 0.1781, -0.9124, 0.453, 0.5363, -0.7121, 0.4855, -0.8215, -0.299, 0.3892, -0.6427, -0.6599, 0.453, 0.5364, -0.7121, 0.5814, 0.7306, -0.358, 0.629, -0.7694, 0.1111, 0.4855, -0.8215, -0.2989, 0.5814, 0.7306, -0.358, 0.7541, 0.6494, 0.09795, -1.0, 2.84e-06, 0.0, -1.0, 2.84e-06, 0.0, -1.0, 2.84e-06, 0.0, -1.0, 2.84e-06, 0.0, -1.0, 0.0, 0.0, -1.0, 0.0, 0.0, -1.0, 0.0, 0.0, -1.0, 0.0, 0.0, -1.0, 1.085e-06, 0.0, -1.0, 1.085e-06, 0.0, -1.0, 1.085e-06, 0.0, -1.0, 1.085e-06, 0.0])] * 3)])

# ---- objects
ob_box002 = bpy.data.objects.new('Box002', me_box002)
ob_box047 = bpy.data.objects.new('Box047', me_box047)

# ---- transforms, parenting, visibility, modifiers, constraints
ob_box002.location = (-0.8541, -0.4049, 3.116)
ob_box002.rotation_euler = (1.571, 3.142, 1.571)
ob_box002.scale = (0.05867, 0.05867, 0.05867)
ob_box047.location = (-0.5821, 0.7216, 0.1874)
ob_box047.rotation_euler = (1.571, 3.142, 1.571)
ob_box047.scale = (0.05867, 0.05867, 0.05867)

# ---- collection membership
col_collection.objects.link(ob_box002)
col_collection.objects.link(ob_box047)

# ---- scene / render settings (as saved in the file)
scene.frame_start = 1; scene.frame_end = 250; scene.frame_set(1)
scene.render.engine = 'BLENDER_EEVEE_NEXT'
scene.cycles.sampling_pattern = 'TABULATED_SOBOL'
scene.cycles.use_light_tree = False
scene.view_settings.view_transform = 'Filmic'
bpy.context.view_layer.update()

# ---- added for rendering (the .blend has no active camera and no usable light): camera, sun
cam_auto = bpy.data.cameras.new('AutoCamera')
cam_auto.lens = 50.0
cam_auto.sensor_width = 36.0
cam_auto.clip_end = 1000.0
ob_auto_camera = bpy.data.objects.new('AutoCamera', cam_auto)
scene.collection.objects.link(ob_auto_camera)
ob_auto_camera.location = (19.5357, -24.5968, 19.2191)
ob_auto_camera.rotation_euler = (1.09748, -7.21219e-08, 0.694738)
scene.camera = ob_auto_camera
light_auto_sun = bpy.data.lights.new('AutoSun', 'SUN')
light_auto_sun.energy = 3.0
light_auto_sun.angle = 0.0523599
ob_auto_sun = bpy.data.objects.new('AutoSun', light_auto_sun)
scene.collection.objects.link(ob_auto_sun)
ob_auto_sun.rotation_euler = (0.872665, 0.174533, 0.523599)
bpy.context.view_layer.update()
